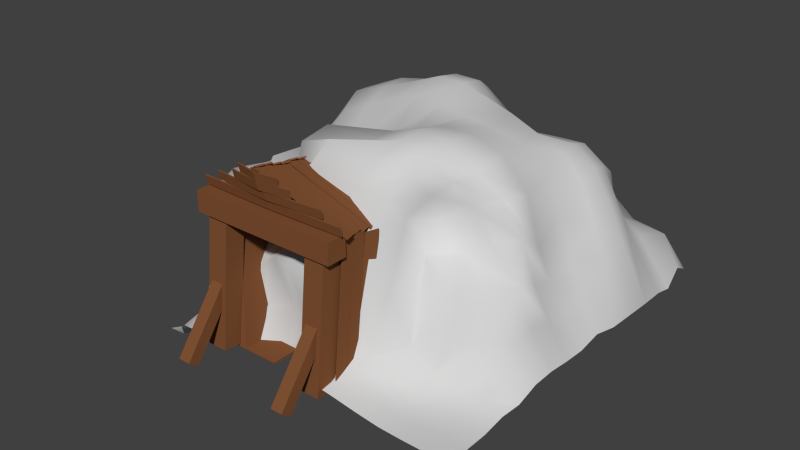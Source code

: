 # Source: untitled.blend  (saved by Blender 2.66.1; exported with 4.5.12 LTS)
import bpy
from mathutils import Matrix  # noqa: F401  (used for matrix-valued properties, if any)

bpy.ops.wm.read_factory_settings(use_empty=True)
scene = bpy.context.scene
scene.name = 'Scene'

# ---- collections
col_collection_1 = bpy.data.collections.new('Collection 1'); scene.collection.children.link(col_collection_1)

# ---- materials (node trees are filled in below, after node groups)
mat_skala_hrt_stone_03_jpg = bpy.data.materials.new('SKALA_hrt_stone_03.jpg')
mat_skala_hrt_stone_03_jpg.alpha_threshold = 0.0
mat_skala_hrt_stone_03_jpg.use_transparent_shadow = False
mat_skala_hrt_stone_03_jpg.diffuse_color = (0.64, 0.64, 0.64, 1.0)
mat_skala_hrt_stone_03_jpg.specular_color = (0.0, 0.0, 0.0)
mat_skala_hrt_stone_03_jpg.roughness = 0.5
mat_skala_hrt_stone_03_jpg.line_color = (0.0, 0.0, 0.0, 1.0)
mat_drevo = bpy.data.materials.new('drevo')
mat_drevo.alpha_threshold = 0.0
mat_drevo.use_transparent_shadow = False
mat_drevo.diffuse_color = (0.2191, 0.0842, 0.0333, 1.0)
mat_drevo.specular_color = (0.0, 0.0, 0.0)
mat_drevo.roughness = 0.5
mat_drevo.line_color = (0.0, 0.0, 0.0, 1.0)
mat_drevo_woodrough0050_1_s_jpg = bpy.data.materials.new('drevo_WoodRough0050_1_S.jpg')
mat_drevo_woodrough0050_1_s_jpg.alpha_threshold = 0.0
mat_drevo_woodrough0050_1_s_jpg.use_transparent_shadow = False
mat_drevo_woodrough0050_1_s_jpg.diffuse_color = (0.2191, 0.0842, 0.0333, 1.0)
mat_drevo_woodrough0050_1_s_jpg.specular_color = (0.0, 0.0, 0.0)
mat_drevo_woodrough0050_1_s_jpg.roughness = 0.5
mat_drevo_woodrough0050_1_s_jpg.line_color = (0.0, 0.0, 0.0, 1.0)

# ---- material node trees

# ---- world
world_world = bpy.data.worlds.new('World'); scene.world = world_world
world_world.color = (0.05088, 0.05088, 0.05088)
world_world.use_sun_shadow = False
world_world.sun_shadow_jitter_overblur = 0.0
world_world.cycles.sampling_method = 'MANUAL'
world_world.cycles.sample_map_resolution = 256

# ---- meshes
me_mesh_007_mesh_123_skala_hrt_stone_03_jpg = bpy.data.meshes.new('Mesh.007_Mesh.123_SKALA_hrt_stone_03.jpg')
me_mesh_007_mesh_123_skala_hrt_stone_03_jpg.from_pydata([(-2.755, 0.08913, -1.275), (-3.755, -1.0, -1.275), (-3.755, 0.7762, -1.275), (-2.755, 1.0, -1.275), (-3.755, -1.0, 0.3347), (-3.755, -1.0, 0.7246), (-3.755, 1.0, 0.5034), (-3.755, 1.0, 0.3347), (-2.755, -1.0, 0.3347), (-2.755, -1.0, 0.7246), (-2.755, 1.691, 0.8593), (-2.755, 1.486, 0.3347), (-2.755, -0.9812, 0.7246), (-3.265, -0.9812, 0.7246), (-3.462, 0.6865, 0.5034), (-3.265, -0.9812, 0.3276), (-3.462, 0.6865, 0.3276), (-2.755, -0.9812, 0.3276), (-2.755, 0.7331, 0.5034), (-2.755, 0.7331, 0.3276), (-3.462, 0.357, -0.3479), (-2.755, 0.4015, -0.3618), (-2.755, -1.235, 0.1493), (-3.265, -1.235, 0.1493), (-3.265, -1.698, -1.433), (-3.462, -0.1064, -1.931), (-2.755, -1.698, -1.433), (-2.755, -0.06194, -1.945), (-3.755, 0.919, -0.8139), (-3.755, -1.0, -0.8139), (-2.755, 1.139, -0.8139), (-0.2974, -1.018, 0.854), (0.03733, -1.018, 0.854), (0.03733, -1.018, 0.5192), (-0.2974, -1.018, 0.5192), (-0.632, -1.016, 0.8546), (-0.6319, -1.016, 0.52), (0.03733, -1.014, 0.1845), (-0.2974, -1.011, 0.1845), (-0.6315, -1.005, 0.1854), (-0.9643, -0.9968, 0.8621), (-0.9637, -0.9919, 0.5287), (-1.291, -0.9271, 0.8887), (-1.289, -0.9083, 0.5587), (-0.9623, -0.976, 0.1929), (-1.287, -0.8808, 0.2197), (0.03733, -0.9611, -0.1503), (-0.2966, -0.9158, -0.1498), (-0.626, -0.8635, -0.1459), (0.03773, -0.9807, -0.4848), (-0.2883, -0.6495, -0.4795), (-0.5779, -0.4219, -0.4471), (-0.9473, -0.7772, -0.1333), (-1.252, -0.5423, -0.09327), (-0.7863, -0.01321, -0.3401), (-1.547, 0.3484, -0.7164), (-1.617, -0.843, 0.919), (-1.612, -0.793, 0.5949), (-1.952, -0.8404, 0.886), (-1.944, -0.6943, 0.5711), (-1.603, -0.6228, 0.2712), (-1.916, -0.163, 0.3235), (-2.289, -0.9446, 0.6912), (-2.275, -0.6126, 0.3668), (-2.615, -1.078, 0.3904), (-2.607, -0.5262, 0.1855), (-2.248, 0.189, 0.3406), (-2.641, 0.3638, 0.5665), (-1.484, 0.1594, 0.04748), (-1.783, 0.6675, 0.1304), (-1.734, 0.8357, -0.5932), (-1.625, 1.267, -0.07156), (-2.166, 0.7828, 0.1121), (-2.561, 0.7569, 0.0858), (-2.041, 1.298, -0.07254), (-2.667, 1.442, 0.1336), (0.04023, -0.8792, -0.8184), (-0.2636, -0.4453, -0.7996), (-0.4502, 0.04525, -0.6875), (0.04452, -0.8648, -1.152), (-0.2383, -0.3723, -1.123), (-0.3661, 0.231, -0.9731), (-1.204, 0.3784, -0.9693), (-1.531, 0.7398, -1.016), (-0.9253, 0.638, -1.068), (-1.19, 0.9986, -1.068), (0.04822, -0.896, -1.486), (-0.2315, -0.4244, -1.464), (-0.3853, 0.07387, -1.351), (0.05116, -0.9088, -1.822), (-0.2303, -0.4555, -1.813), (-0.4399, -0.07453, -1.766), (-0.4673, 0.7097, -1.15), (-0.7118, 1.199, -1.077), (-0.5362, 0.4306, -1.617), (-0.6675, 1.141, -1.513), (-1.428, 1.186, -0.6667), (-1.543, 1.537, -0.3657), (-1.27, 1.337, -0.8642), (-1.516, 1.643, -0.7085), (-1.933, 1.61, -0.3222), (-2.584, 1.744, -0.1918), (-1.864, 1.779, -0.6155), (-2.343, 1.64, -0.6679), (-1.133, 1.459, -1.121), (-1.447, 1.725, -1.016), (-1.073, 1.524, -1.55), (-1.525, 1.666, -1.522), (-1.847, 1.823, -0.9652), (-2.344, 1.643, -1.047), (-2.006, 1.632, -1.55), (-2.477, 1.438, -1.67), (-2.948, -1.096, 0.3026), (-2.947, -0.5374, 0.125), (-3.287, -1.008, 0.4944), (-3.293, -0.5711, 0.2383), (-2.976, 0.2818, 0.427), (-3.308, 0.05901, 0.2636), (-3.637, -0.9618, 0.7439), (-3.645, -0.6508, 0.4335), (-3.981, -0.9787, 0.8491), (-3.986, -0.7901, 0.5279), (-3.67, -0.1367, 0.2739), (-4.018, -0.259, 0.2762), (-2.933, 0.6221, 0.03905), (-3.305, 0.4112, 0.01283), (-3.004, 1.069, -0.06528), (-3.339, 0.7269, -0.2024), (-3.686, 0.2177, 0.007178), (-4.048, 0.2037, -0.003605), (-3.721, 0.4969, -0.2647), (-4.075, 0.4703, -0.3201), (-4.302, -1.002, 0.8459), (-4.275, -0.8834, 0.49), (-4.525, -1.179, 0.7274), (-4.406, -1.215, 0.2759), (-4.339, -0.304, 0.2471), (-4.529, -0.5699, 0.09846), (-4.698, -1.436, 0.5607), (-4.605, -1.498, 0.1309), (-5.007, -1.482, 0.5331), (-4.918, -1.584, 0.1094), (-4.587, -1.169, -0.1876), (-4.908, -1.445, -0.22), (-4.392, 0.2054, -0.02248), (-4.696, 0.07352, -0.06303), (-4.443, 0.5229, -0.3164), (-4.8, 0.4594, -0.3157), (-4.844, -0.3723, -0.2218), (-4.994, -1.337, -0.4173), (-5.006, 0.07357, -0.4174), (-5.159, -1.248, -0.5585), (-3.14, 1.539, -0.2903), (-3.368, 0.9566, -0.4805), (-3.079, 1.649, -0.6851), (-3.436, 1.229, -0.8581), (-3.855, 1.084, -0.474), (-4.094, 0.6162, -0.6685), (-3.815, 1.067, -0.9624), (-4.106, 0.827, -1.026), (-2.813, 1.276, -1.207), (-3.299, 0.9536, -1.374), (-2.913, 1.269, -1.79), (-3.364, 1.145, -1.848), (-3.761, 0.9802, -1.398), (-4.087, 0.8238, -1.42), (-3.742, 1.012, -1.83), (-4.085, 0.8802, -1.803), (-4.46, 0.6499, -0.6547), (-4.817, 0.5803, -0.6436), (-4.436, 0.6588, -1.037), (-4.756, 0.5184, -1.031), (-5.058, 0.2568, -0.7084), (-5.113, -1.118, -0.8146), (-4.888, 0.1247, -1.058), (-5.016, -1.151, -1.101), (-4.409, 0.669, -1.419), (-4.707, 0.4482, -1.414), (-4.403, 0.6857, -1.788), (-4.696, 0.3725, -1.786), (-4.797, -0.02284, -1.406), (-5.029, -1.213, -1.429), (-4.843, -0.1598, -1.778), (-5.147, -0.9858, -1.792), (0.06357, -0.8302, -2.163), (-0.205, -0.3077, -2.175), (-0.4282, 0.1173, -2.192), (0.09809, -0.8856, -2.512), (-0.1408, -0.03986, -2.546), (-0.3675, 0.4439, -2.592), (-0.614, 0.5865, -2.21), (-0.8695, 1.024, -2.243), (-0.6081, 0.8823, -2.648), (-0.9136, 1.188, -2.695), (0.1386, -0.8505, -2.865), (-0.086, 0.1006, -2.914), (-0.3462, 0.5641, -2.952), (0.1656, -0.8316, -3.221), (-0.1926, 0.01448, -3.253), (-0.4344, 0.4787, -3.282), (-0.6258, 0.9664, -2.993), (-0.9582, 1.204, -3.023), (-0.6798, 0.87, -3.316), (-1.01, 1.09, -3.349), (-1.26, 1.371, -2.257), (-1.709, 1.481, -2.229), (-1.307, 1.355, -2.687), (-1.717, 1.535, -2.67), (-2.149, 1.507, -2.253), (-2.556, 1.566, -2.305), (-2.134, 1.652, -2.69), (-2.549, 1.732, -2.741), (-1.39, 1.167, -2.982), (-1.802, 1.218, -2.931), (-1.404, 1.081, -3.332), (-1.811, 1.063, -3.307), (-2.17, 1.455, -3.0), (-2.553, 1.664, -3.118), (-2.211, 1.208, -3.382), (-2.583, 1.4, -3.489), (0.1683, -0.829, -3.573), (-0.3082, -0.118, -3.525), (-0.6007, 0.2507, -3.539), (0.1428, -0.9238, -3.906), (-0.3201, -0.2323, -3.824), (-0.6705, 0.001248, -3.743), (-0.7398, 0.6629, -3.634), (-1.081, 0.8072, -3.655), (-0.8461, 0.2971, -3.838), (-1.145, 0.4406, -3.953), (0.1003, -0.7491, -4.218), (-0.1754, -0.3361, -4.275), (-0.5947, -0.1856, -4.131), (0.06286, -0.9075, -4.525), (-0.2221, -0.8713, -4.572), (-0.5131, -0.8731, -4.614), (-0.8699, -0.02985, -4.108), (-1.171, 0.1222, -4.277), (-0.843, -0.9422, -4.518), (-1.212, -1.011, -4.488), (-1.44, 0.8445, -3.686), (-1.862, 0.6747, -3.715), (-1.534, 0.2697, -3.931), (-1.941, -0.1321, -3.876), (-2.273, 0.3383, -3.667), (-2.63, 0.2193, -3.628), (-2.303, -0.442, -3.841), (-2.64, -0.5962, -3.835), (-1.569, -0.1346, -4.23), (-1.958, -0.453, -4.181), (-1.603, -0.9973, -4.536), (-1.967, -0.8178, -4.507), (-2.306, -0.6793, -4.168), (-2.641, -0.8711, -4.167), (-2.306, -0.9276, -4.502), (-2.641, -0.9949, -4.502), (-2.984, 1.583, -2.34), (-3.403, 1.439, -2.31), (-2.977, 1.728, -2.764), (-3.396, 1.569, -2.719), (-3.802, 1.261, -2.249), (-4.215, 1.086, -2.195), (-3.857, 1.407, -2.666), (-4.356, 1.232, -2.627), (-2.97, 1.661, -3.141), (-3.384, 1.503, -3.097), (-2.983, 1.347, -3.476), (-3.429, 1.209, -3.484), (-3.932, 1.384, -3.133), (-4.467, 1.157, -3.193), (-4.034, 1.13, -3.652), (-4.484, 0.8457, -3.619), (-4.49, 0.7448, -2.159), (-4.694, 0.226, -2.144), (-4.598, 0.7355, -2.551), (-4.673, -0.02473, -2.491), (-4.97, -0.3273, -2.15), (-5.308, -0.8266, -2.157), (-4.986, -0.609, -2.493), (-5.319, -0.9134, -2.494), (-4.619, 0.52, -2.989), (-4.658, -0.2354, -2.829), (-4.493, 0.1755, -3.288), (-4.654, -0.2921, -3.165), (-4.99, -0.7127, -2.828), (-5.319, -0.9807, -2.828), (-5.06, -0.5668, -3.16), (-5.327, -0.939, -3.163), (-2.991, 0.3537, -3.638), (-3.417, 0.4246, -3.716), (-2.975, -0.489, -3.836), (-3.311, -0.2836, -3.837), (-3.866, 0.4079, -3.778), (-4.151, 0.1876, -3.667), (-3.65, -0.1847, -3.842), (-3.988, -0.1505, -3.843), (-2.976, -0.8616, -4.167), (-3.31, -0.6556, -4.168), (-2.976, -1.001, -4.502), (-3.31, -0.9336, -4.502), (-3.645, -0.4453, -4.168), (-3.98, -0.2999, -4.168), (-3.645, -1.032, -4.502), (-3.98, -0.9986, -4.502), (-4.356, -0.07761, -3.532), (-4.651, -0.2577, -3.499), (-4.319, -0.1568, -3.837), (-4.66, -0.2164, -3.836), (-5.037, -0.4369, -3.502), (-5.414, -0.7588, -3.496), (-5.093, -0.2782, -3.856), (-5.468, -0.6045, -3.842), (-4.315, -0.2378, -4.168), (-4.667, -0.263, -4.173), (-4.315, -0.9314, -4.502), (-4.653, -0.9561, -4.503), (-5.07, -0.3557, -4.19), (-5.379, -0.7221, -4.176), (-4.996, -0.9841, -4.506), (-5.32, -0.9083, -4.502), (-3.521, 1.051, -0.5863), (-3.498, 1.043, -0.6775), (-3.502, 1.057, -0.6799), (-3.525, 1.066, -0.5886), (-3.296, 1.121, -0.5372), (-3.301, 1.136, -0.5395), (-3.278, 1.128, -0.6307), (-3.274, 1.113, -0.6284), (-3.66, 1.007, -0.5176), (-3.637, 0.9987, -0.6113), (-3.641, 1.014, -0.6138), (-3.664, 1.022, -0.5201), (-3.158, 1.165, -0.4076), (-3.162, 1.18, -0.41), (-3.139, 1.171, -0.5038), (-3.134, 1.156, -0.5013), (-3.736, 0.9646, -0.4287), (-3.712, 0.9593, -0.5239), (-3.718, 0.9742, -0.5264), (-3.743, 0.9795, -0.4312), (-3.08, 1.273, -0.2772), (-3.087, 1.288, -0.2796), (-3.062, 1.283, -0.3749), (-3.056, 1.268, -0.3724), (-3.867, 0.9182, -0.3462), (-3.842, 0.9128, -0.4433), (-3.849, 0.9285, -0.4459), (-3.874, 0.9339, -0.3488), (-2.949, 1.35, -0.1342), (-2.956, 1.365, -0.1368), (-2.931, 1.36, -0.2339), (-2.924, 1.344, -0.2313), (-3.838, 0.9305, -0.2148), (-3.809, 0.9241, -0.3294), (-3.817, 0.9427, -0.3324), (-3.846, 0.949, -0.2178), (-2.755, 1.44, 0.03549), (-2.763, 1.458, 0.03241), (-2.733, 1.452, -0.08218), (-2.725, 1.433, -0.0791), (-2.797, 1.657, 0.851), (-2.799, 1.654, 0.861), (-2.799, 1.688, 0.8683), (-2.798, 1.69, 0.8584), (-2.691, 1.656, 0.8512), (-2.691, 1.689, 0.8586), (-2.693, 1.687, 0.8685), (-2.693, 1.653, 0.8612), (-2.766, 1.521, 0.822), (-2.766, 1.517, 0.839), (-2.766, 1.641, 0.8668), (-2.766, 1.645, 0.8497), (-3.08, 1.519, 0.7619), (-3.08, 1.644, 0.7896), (-3.08, 1.64, 0.8067), (-3.08, 1.516, 0.7789), (-2.448, 1.519, 0.7792), (-2.449, 1.516, 0.7962), (-2.45, 1.64, 0.8239), (-2.449, 1.644, 0.8069), (-2.764, 1.521, 0.8218), (-2.766, 1.645, 0.8495), (-2.767, 1.641, 0.8665), (-2.765, 1.517, 0.8388), (-2.311, 1.398, 0.7346), (-2.311, 1.394, 0.7516), (-2.311, 1.518, 0.7794), (-2.311, 1.522, 0.7623), (-2.762, 1.399, 0.7946), (-2.762, 1.523, 0.8224), (-2.762, 1.52, 0.8394), (-2.762, 1.395, 0.8117), (-2.767, 1.399, 0.7946), (-2.767, 1.395, 0.8117), (-2.767, 1.52, 0.8394), (-2.767, 1.523, 0.8224), (-3.217, 1.398, 0.7346), (-3.217, 1.522, 0.7623), (-3.217, 1.518, 0.7794), (-3.217, 1.394, 0.7516), (-2.706, 1.271, 0.7432), (-2.706, 1.267, 0.7602), (-2.706, 1.392, 0.788), (-2.706, 1.396, 0.7709), (-3.526, 1.27, 0.6831), (-3.526, 1.394, 0.7108), (-3.526, 1.391, 0.7279), (-3.526, 1.266, 0.7001), (-1.876, 1.27, 0.6831), (-1.876, 1.266, 0.7001), (-1.876, 1.391, 0.7279), (-1.876, 1.394, 0.7108), (-2.696, 1.271, 0.7432), (-2.696, 1.396, 0.7709), (-2.696, 1.392, 0.788), (-2.696, 1.267, 0.7602), (-3.718, 0.9333, -0.5933), (-3.718, 0.9345, -0.4145), (-3.731, 0.9348, -0.4145), (-3.731, 0.9336, -0.5933), (-3.776, -1.041, -0.3852), (-3.789, -1.041, -0.3852), (-3.788, -1.023, -0.2073), (-3.775, -1.023, -0.2073), (-3.746, 0.9393, -0.3779), (-3.746, 0.935, -0.1992), (-3.759, 0.935, -0.1992), (-3.759, 0.9393, -0.3779), (-3.746, -1.042, -0.2298), (-3.759, -1.042, -0.2298), (-3.759, -1.029, -0.05149), (-3.746, -1.029, -0.05149), (-3.746, 0.9407, -0.184), (-3.746, 0.9349, -0.005257), (-3.759, 0.9349, -0.005257), (-3.759, 0.9407, -0.184), (-3.746, -1.042, -0.05361), (-3.759, -1.042, -0.05361), (-3.759, -1.03, 0.1248), (-3.746, -1.03, 0.1248), (-3.809, 0.9657, 0.3825), (-3.696, 0.9841, 0.5192), (-3.705, 0.9841, 0.5274), (-3.819, 0.9657, 0.3908), (-3.677, -1.042, 0.542), (-3.686, -1.042, 0.5503), (-3.573, -1.023, 0.6869), (-3.563, -1.023, 0.6787), (-3.746, 0.9725, 0.1946), (-3.746, 0.9839, 0.373), (-3.759, 0.9839, 0.373), (-3.759, 0.9725, 0.1946), (-3.746, -1.042, 0.3234), (-3.759, -1.042, 0.3234), (-3.759, -1.03, 0.5018), (-3.746, -1.03, 0.5018), (-3.746, 0.9407, 0.005811), (-3.746, 0.9349, 0.1845), (-3.759, 0.9349, 0.1845), (-3.759, 0.9407, 0.005811), (-3.746, -1.041, 0.1358), (-3.759, -1.041, 0.1358), (-3.759, -1.03, 0.3142), (-3.746, -1.03, 0.3142), (-1.685, 0.9338, -0.02119), (-1.74, 0.9351, 0.1491), (-1.752, 0.9351, 0.1452), (-1.697, 0.9338, -0.02512), (-1.749, -1.042, 0.177), (-1.761, -1.042, 0.1731), (-1.815, -1.023, 0.3425), (-1.803, -1.023, 0.3464), (-1.744, 0.9657, 0.1554), (-1.744, 0.9841, 0.3333), (-1.757, 0.9841, 0.3333), (-1.757, 0.9657, 0.1554), (-1.744, -1.042, 0.3631), (-1.757, -1.042, 0.3631), (-1.757, -1.023, 0.5409), (-1.744, -1.023, 0.5409), (-1.744, 0.9657, 0.342), (-1.744, 0.9841, 0.5198), (-1.757, 0.9841, 0.5198), (-1.757, 0.9657, 0.342), (-1.744, -1.042, 0.5496), (-1.757, -1.042, 0.5496), (-1.757, -1.023, 0.7275), (-1.744, -1.023, 0.7275), (-1.759, 0.9415, -0.1749), (-1.733, 0.937, -0.05935), (-1.723, 0.9545, -0.06097), (-1.748, 0.959, -0.1766), (-2.78, 1.542, 0.06794), (-2.769, 1.546, 0.06632), (-2.744, 1.555, 0.1819), (-2.754, 1.538, 0.1835), (-3.818, 0.9634, -0.06694), (-3.787, 0.9613, -0.1815), (-3.798, 0.9785, -0.1846), (-3.828, 0.9807, -0.07003), (-2.741, 1.565, 0.1833), (-2.751, 1.583, 0.1802), (-2.721, 1.58, 0.06563), (-2.711, 1.563, 0.06872), (-3.797, 0.975, 0.07116), (-3.767, 0.9728, -0.04344), (-3.777, 0.99, -0.04652), (-3.807, 0.9922, 0.06807), (-2.741, 1.597, 0.3214), (-2.751, 1.614, 0.3183), (-2.721, 1.612, 0.2037), (-2.711, 1.595, 0.2068), (-1.759, 0.9539, -0.04512), (-1.733, 0.9495, 0.07047), (-1.723, 0.967, 0.06886), (-1.748, 0.9715, -0.04673), (-2.78, 1.574, 0.206), (-2.769, 1.575, 0.2044), (-2.744, 1.587, 0.32), (-2.754, 1.569, 0.3216), (-1.614, 1.132, 0.6627), (-1.614, 1.128, 0.6797), (-1.614, 1.253, 0.7074), (-1.614, 1.257, 0.6904), (-2.694, 1.133, 0.6884), (-2.694, 1.257, 0.7162), (-2.694, 1.253, 0.7332), (-2.694, 1.129, 0.7054), (-2.708, 1.133, 0.6884), (-2.708, 1.129, 0.7054), (-2.708, 1.253, 0.7332), (-2.708, 1.257, 0.7162), (-3.788, 1.132, 0.6627), (-3.788, 1.257, 0.6904), (-3.788, 1.253, 0.7074), (-3.788, 1.128, 0.6797), (-1.759, 0.9611, 0.08436), (-1.733, 0.9566, 0.1999), (-1.723, 0.9741, 0.1983), (-1.748, 0.9786, 0.08274), (-2.78, 1.574, 0.3355), (-2.769, 1.578, 0.3339), (-2.744, 1.587, 0.4495), (-2.754, 1.569, 0.4511), (-3.78, 0.9796, 0.2101), (-3.75, 0.9774, 0.09546), (-3.761, 0.9946, 0.09238), (-3.791, 0.9968, 0.207), (-2.741, 1.597, 0.4509), (-2.751, 1.614, 0.4478), (-2.721, 1.612, 0.3332), (-2.711, 1.595, 0.3363), (-3.781, 0.9765, 0.336), (-3.751, 0.9743, 0.2214), (-3.761, 0.9916, 0.2184), (-3.792, 0.9937, 0.3329), (-2.741, 1.632, 0.5886), (-2.751, 1.649, 0.5855), (-2.721, 1.647, 0.471), (-2.711, 1.63, 0.474), (-1.759, 0.9841, 0.2221), (-1.733, 0.9796, 0.3377), (-1.723, 0.9972, 0.3361), (-1.748, 1.002, 0.2205), (-2.78, 1.609, 0.4733), (-2.769, 1.616, 0.4716), (-2.744, 1.622, 0.5872), (-2.754, 1.605, 0.5888), (-1.719, 1.003, 0.3572), (-1.693, 0.9981, 0.4728), (-1.683, 1.016, 0.4712), (-1.708, 1.02, 0.3556), (-2.78, 1.652, 0.6084), (-2.769, 1.658, 0.6067), (-2.744, 1.665, 0.7223), (-2.754, 1.647, 0.7239), (-3.835, 0.965, 0.4735), (-3.805, 0.9628, 0.3589), (-3.815, 0.9801, 0.3558), (-3.845, 0.9822, 0.4704), (-2.741, 1.674, 0.7237), (-2.751, 1.692, 0.7207), (-2.721, 1.69, 0.6061), (-2.711, 1.672, 0.6091), (-3.742, 1.041, 0.5992), (-3.712, 1.039, 0.4846), (-3.723, 1.056, 0.4815), (-3.753, 1.058, 0.5961), (-2.741, 1.697, 0.8495), (-2.751, 1.714, 0.8464), (-2.721, 1.712, 0.7318), (-2.711, 1.695, 0.7349), (-1.634, 1.064, 0.483), (-1.609, 1.06, 0.5985), (-1.598, 1.077, 0.5969), (-1.624, 1.082, 0.4813), (-2.78, 1.674, 0.7341), (-2.769, 1.68, 0.7325), (-2.744, 1.687, 0.8481), (-2.754, 1.67, 0.8497), (-1.839, -0.1143, 0.7266), (-1.839, -0.008466, 0.869), (-2.016, -0.008466, 0.869), (-2.016, -0.1143, 0.7266), (-1.839, -0.9797, 1.37), (-2.016, -0.9797, 1.37), (-2.016, -0.8738, 1.512), (-1.839, -0.8738, 1.512), (-3.421, -0.1143, 0.7266), (-3.421, -0.008466, 0.869), (-3.599, -0.008466, 0.869), (-3.599, -0.1143, 0.7266), (-3.421, -0.9797, 1.37), (-3.599, -0.9797, 1.37), (-3.599, -0.8738, 1.512), (-3.421, -0.8738, 1.512), (-1.668, 0.8165, 0.5638), (-1.668, 0.8165, 0.8537), (-1.668, 1.106, 0.8537), (-1.668, 1.106, 0.5638), (-3.787, 0.8165, 0.5638), (-3.787, 1.106, 0.5638), (-3.787, 1.106, 0.8537), (-3.787, 0.8165, 0.8537), (-1.784, 0.7926, 0.514), (-1.784, 0.8224, 0.8023), (-2.074, 0.8224, 0.8023), (-2.074, 0.7926, 0.514), (-1.784, -0.9591, 0.6951), (-2.074, -0.9591, 0.6951), (-2.074, -0.9293, 0.9835), (-1.784, -0.9293, 0.9835), (-3.365, 0.7926, 0.514), (-3.365, 0.8224, 0.8023), (-3.655, 0.8224, 0.8023), (-3.655, 0.7926, 0.514), (-3.365, -0.9591, 0.6951), (-3.655, -0.9591, 0.6951), (-3.655, -0.9293, 0.9835), (-3.365, -0.9293, 0.9835)], [], [(0, 1, 2, 3), (4, 5, 6, 7), (5, 4, 8, 9), (7, 6, 10, 11), (5, 9, 12, 13), (6, 5, 13, 14), (14, 13, 15, 16), (13, 12, 17, 15), (18, 14, 16, 19), (19, 16, 20, 21), (15, 17, 22, 23), (16, 15, 23, 20), (20, 23, 24, 25), (23, 22, 26, 24), (21, 20, 25, 27), (24, 26, 27, 25), (7, 28, 29, 4), (28, 2, 1, 29), (2, 28, 30, 3), (28, 7, 11, 30), (6, 14, 18, 10), (31, 32, 33, 34), (35, 31, 34, 36), (34, 33, 37, 38), (36, 34, 38, 39), (40, 35, 36, 41), (42, 40, 41, 43), (41, 36, 39, 44), (43, 41, 44, 45), (38, 37, 46, 47), (39, 38, 47, 48), (47, 46, 49, 50), (48, 47, 50, 51), (44, 39, 48, 52), (45, 44, 52, 53), (52, 48, 51, 54), (53, 52, 54, 55), (56, 42, 43, 57), (58, 56, 57, 59), (57, 43, 45, 60), (59, 57, 60, 61), (62, 58, 59, 63), (64, 62, 63, 65), (63, 59, 61, 66), (65, 63, 66, 67), (60, 45, 53, 68), (61, 60, 68, 69), (68, 53, 55, 70), (69, 68, 70, 71), (66, 61, 69, 72), (67, 66, 72, 73), (72, 69, 71, 74), (73, 72, 74, 75), (50, 49, 76, 77), (51, 50, 77, 78), (77, 76, 79, 80), (78, 77, 80, 81), (54, 51, 78, 82), (55, 54, 82, 83), (82, 78, 81, 84), (83, 82, 84, 85), (80, 79, 86, 87), (81, 80, 87, 88), (87, 86, 89, 90), (88, 87, 90, 91), (84, 81, 88, 92), (85, 84, 92, 93), (92, 88, 91, 94), (93, 92, 94, 95), (70, 55, 83, 96), (71, 70, 96, 97), (96, 83, 85, 98), (97, 96, 98, 99), (74, 71, 97, 100), (75, 74, 100, 101), (100, 97, 99, 102), (101, 100, 102, 103), (98, 85, 93, 104), (99, 98, 104, 105), (104, 93, 95, 106), (105, 104, 106, 107), (102, 99, 105, 108), (103, 102, 108, 109), (108, 105, 107, 110), (109, 108, 110, 111), (112, 64, 65, 113), (114, 112, 113, 115), (113, 65, 67, 116), (115, 113, 116, 117), (118, 114, 115, 119), (120, 118, 119, 121), (119, 115, 117, 122), (121, 119, 122, 123), (116, 67, 73, 124), (117, 116, 124, 125), (124, 73, 75, 126), (125, 124, 126, 127), (122, 117, 125, 128), (123, 122, 128, 129), (128, 125, 127, 130), (129, 128, 130, 131), (132, 120, 121, 133), (134, 132, 133, 135), (133, 121, 123, 136), (135, 133, 136, 137), (138, 134, 135, 139), (140, 138, 139, 141), (139, 135, 137, 142), (141, 139, 142, 143), (136, 123, 129, 144), (137, 136, 144, 145), (144, 129, 131, 146), (145, 144, 146, 147), (142, 137, 145, 148), (143, 142, 148, 149), (148, 145, 147, 150), (149, 148, 150, 151), (126, 75, 101, 152), (127, 126, 152, 153), (152, 101, 103, 154), (153, 152, 154, 155), (130, 127, 153, 156), (131, 130, 156, 157), (156, 153, 155, 158), (157, 156, 158, 159), (154, 103, 109, 160), (155, 154, 160, 161), (160, 109, 111, 162), (161, 160, 162, 163), (158, 155, 161, 164), (159, 158, 164, 165), (164, 161, 163, 166), (165, 164, 166, 167), (146, 131, 157, 168), (147, 146, 168, 169), (168, 157, 159, 170), (169, 168, 170, 171), (150, 147, 169, 172), (151, 150, 172, 173), (172, 169, 171, 174), (173, 172, 174, 175), (170, 159, 165, 176), (171, 170, 176, 177), (176, 165, 167, 178), (177, 176, 178, 179), (174, 171, 177, 180), (175, 174, 180, 181), (180, 177, 179, 182), (181, 180, 182, 183), (90, 89, 184, 185), (91, 90, 185, 186), (185, 184, 187, 188), (186, 185, 188, 189), (94, 91, 186, 190), (95, 94, 190, 191), (190, 186, 189, 192), (191, 190, 192, 193), (188, 187, 194, 195), (189, 188, 195, 196), (195, 194, 197, 198), (196, 195, 198, 199), (192, 189, 196, 200), (193, 192, 200, 201), (200, 196, 199, 202), (201, 200, 202, 203), (106, 95, 191, 204), (107, 106, 204, 205), (204, 191, 193, 206), (205, 204, 206, 207), (110, 107, 205, 208), (111, 110, 208, 209), (208, 205, 207, 210), (209, 208, 210, 211), (206, 193, 201, 212), (207, 206, 212, 213), (212, 201, 203, 214), (213, 212, 214, 215), (210, 207, 213, 216), (211, 210, 216, 217), (216, 213, 215, 218), (217, 216, 218, 219), (198, 197, 220, 221), (199, 198, 221, 222), (221, 220, 223, 224), (222, 221, 224, 225), (202, 199, 222, 226), (203, 202, 226, 227), (226, 222, 225, 228), (227, 226, 228, 229), (224, 223, 230, 231), (225, 224, 231, 232), (231, 230, 233, 234), (232, 231, 234, 235), (228, 225, 232, 236), (229, 228, 236, 237), (236, 232, 235, 238), (237, 236, 238, 239), (214, 203, 227, 240), (215, 214, 240, 241), (240, 227, 229, 242), (241, 240, 242, 243), (218, 215, 241, 244), (219, 218, 244, 245), (244, 241, 243, 246), (245, 244, 246, 247), (242, 229, 237, 248), (243, 242, 248, 249), (248, 237, 239, 250), (249, 248, 250, 251), (246, 243, 249, 252), (247, 246, 252, 253), (252, 249, 251, 254), (253, 252, 254, 255), (162, 111, 209, 256), (163, 162, 256, 257), (256, 209, 211, 258), (257, 256, 258, 259), (166, 163, 257, 260), (167, 166, 260, 261), (260, 257, 259, 262), (261, 260, 262, 263), (258, 211, 217, 264), (259, 258, 264, 265), (264, 217, 219, 266), (265, 264, 266, 267), (262, 259, 265, 268), (263, 262, 268, 269), (268, 265, 267, 270), (269, 268, 270, 271), (178, 167, 261, 272), (179, 178, 272, 273), (272, 261, 263, 274), (273, 272, 274, 275), (182, 179, 273, 276), (183, 182, 276, 277), (276, 273, 275, 278), (277, 276, 278, 279), (274, 263, 269, 280), (275, 274, 280, 281), (280, 269, 271, 282), (281, 280, 282, 283), (278, 275, 281, 284), (279, 278, 284, 285), (284, 281, 283, 286), (285, 284, 286, 287), (266, 219, 245, 288), (267, 266, 288, 289), (288, 245, 247, 290), (289, 288, 290, 291), (270, 267, 289, 292), (271, 270, 292, 293), (292, 289, 291, 294), (293, 292, 294, 295), (290, 247, 253, 296), (291, 290, 296, 297), (296, 253, 255, 298), (297, 296, 298, 299), (294, 291, 297, 300), (295, 294, 300, 301), (300, 297, 299, 302), (301, 300, 302, 303), (282, 271, 293, 304), (283, 282, 304, 305), (304, 293, 295, 306), (305, 304, 306, 307), (286, 283, 305, 308), (287, 286, 308, 309), (308, 305, 307, 310), (309, 308, 310, 311), (306, 295, 301, 312), (307, 306, 312, 313), (312, 301, 303, 314), (313, 312, 314, 315), (310, 307, 313, 316), (311, 310, 316, 317), (316, 313, 315, 318), (317, 316, 318, 319), (320, 321, 322, 323), (324, 325, 326, 327), (320, 324, 327, 321), (321, 327, 326, 322), (322, 326, 325, 323), (324, 320, 323, 325), (328, 329, 330, 331), (332, 333, 334, 335), (328, 332, 335, 329), (329, 335, 334, 330), (330, 334, 333, 331), (332, 328, 331, 333), (336, 337, 338, 339), (340, 341, 342, 343), (336, 340, 343, 337), (337, 343, 342, 338), (338, 342, 341, 339), (340, 336, 339, 341), (344, 345, 346, 347), (348, 349, 350, 351), (344, 348, 351, 345), (345, 351, 350, 346), (346, 350, 349, 347), (348, 344, 347, 349), (352, 353, 354, 355), (356, 357, 358, 359), (352, 356, 359, 353), (353, 359, 358, 354), (354, 358, 357, 355), (356, 352, 355, 357), (360, 361, 362, 363), (364, 365, 366, 367), (360, 364, 367, 361), (361, 367, 366, 362), (362, 366, 365, 363), (364, 360, 363, 365), (368, 369, 370, 371), (372, 373, 374, 375), (368, 372, 375, 369), (369, 375, 374, 370), (370, 374, 373, 371), (372, 368, 371, 373), (376, 377, 378, 379), (380, 381, 382, 383), (376, 380, 383, 377), (377, 383, 382, 378), (378, 382, 381, 379), (380, 376, 379, 381), (384, 385, 386, 387), (388, 389, 390, 391), (384, 388, 391, 385), (385, 391, 390, 386), (386, 390, 389, 387), (388, 384, 387, 389), (392, 393, 394, 395), (396, 397, 398, 399), (392, 396, 399, 393), (393, 399, 398, 394), (394, 398, 397, 395), (396, 392, 395, 397), (400, 401, 402, 403), (404, 405, 406, 407), (400, 404, 407, 401), (401, 407, 406, 402), (402, 406, 405, 403), (404, 400, 403, 405), (408, 409, 410, 411), (412, 413, 414, 415), (408, 412, 415, 409), (409, 415, 414, 410), (410, 414, 413, 411), (412, 408, 411, 413), (416, 417, 418, 419), (420, 421, 422, 423), (416, 420, 423, 417), (417, 423, 422, 418), (418, 422, 421, 419), (420, 416, 419, 421), (424, 425, 426, 427), (428, 429, 430, 431), (424, 428, 431, 425), (425, 431, 430, 426), (426, 430, 429, 427), (428, 424, 427, 429), (432, 433, 434, 435), (436, 437, 438, 439), (432, 436, 439, 433), (433, 439, 438, 434), (434, 438, 437, 435), (436, 432, 435, 437), (440, 441, 442, 443), (444, 445, 446, 447), (440, 444, 447, 441), (441, 447, 446, 442), (442, 446, 445, 443), (444, 440, 443, 445), (448, 449, 450, 451), (452, 453, 454, 455), (448, 452, 455, 449), (449, 455, 454, 450), (450, 454, 453, 451), (452, 448, 451, 453), (456, 457, 458, 459), (460, 461, 462, 463), (456, 460, 463, 457), (457, 463, 462, 458), (458, 462, 461, 459), (460, 456, 459, 461), (464, 465, 466, 467), (468, 469, 470, 471), (464, 468, 471, 465), (465, 471, 470, 466), (466, 470, 469, 467), (468, 464, 467, 469), (472, 473, 474, 475), (476, 477, 478, 479), (472, 476, 479, 473), (473, 479, 478, 474), (474, 478, 477, 475), (476, 472, 475, 477), (480, 481, 482, 483), (484, 485, 486, 487), (480, 484, 487, 481), (481, 487, 486, 482), (482, 486, 485, 483), (484, 480, 483, 485), (488, 489, 490, 491), (492, 493, 494, 495), (488, 492, 495, 489), (489, 495, 494, 490), (490, 494, 493, 491), (492, 488, 491, 493), (496, 497, 498, 499), (500, 501, 502, 503), (496, 500, 503, 497), (497, 503, 502, 498), (498, 502, 501, 499), (500, 496, 499, 501), (504, 505, 506, 507), (508, 509, 510, 511), (504, 508, 511, 505), (505, 511, 510, 506), (506, 510, 509, 507), (508, 504, 507, 509), (512, 513, 514, 515), (516, 517, 518, 519), (512, 516, 519, 513), (513, 519, 518, 514), (514, 518, 517, 515), (516, 512, 515, 517), (520, 521, 522, 523), (524, 525, 526, 527), (520, 524, 527, 521), (521, 527, 526, 522), (522, 526, 525, 523), (524, 520, 523, 525), (528, 529, 530, 531), (532, 533, 534, 535), (528, 532, 535, 529), (529, 535, 534, 530), (530, 534, 533, 531), (532, 528, 531, 533), (536, 537, 538, 539), (540, 541, 542, 543), (536, 540, 543, 537), (537, 543, 542, 538), (538, 542, 541, 539), (540, 536, 539, 541), (544, 545, 546, 547), (548, 549, 550, 551), (544, 548, 551, 545), (545, 551, 550, 546), (546, 550, 549, 547), (548, 544, 547, 549), (552, 553, 554, 555), (556, 557, 558, 559), (552, 556, 559, 553), (553, 559, 558, 554), (554, 558, 557, 555), (556, 552, 555, 557), (560, 561, 562, 563), (564, 565, 566, 567), (560, 564, 567, 561), (561, 567, 566, 562), (562, 566, 565, 563), (564, 560, 563, 565), (568, 569, 570, 571), (572, 573, 574, 575), (568, 572, 575, 569), (569, 575, 574, 570), (570, 574, 573, 571), (572, 568, 571, 573), (576, 577, 578, 579), (580, 581, 582, 583), (576, 580, 583, 577), (577, 583, 582, 578), (578, 582, 581, 579), (580, 576, 579, 581), (584, 585, 586, 587), (588, 589, 590, 591), (584, 588, 591, 585), (585, 591, 590, 586), (586, 590, 589, 587), (588, 584, 587, 589), (592, 593, 594, 595), (596, 597, 598, 599), (592, 596, 599, 593), (593, 599, 598, 594), (594, 598, 597, 595), (596, 592, 595, 597), (600, 601, 602, 603), (604, 605, 606, 607), (600, 604, 607, 601), (601, 607, 606, 602), (602, 606, 605, 603), (604, 600, 603, 605), (608, 609, 610, 611), (612, 613, 614, 615), (608, 612, 615, 609), (609, 615, 614, 610), (610, 614, 613, 611), (612, 608, 611, 613), (616, 617, 618, 619), (620, 621, 622, 623), (616, 620, 623, 617), (617, 623, 622, 618), (618, 622, 621, 619), (620, 616, 619, 621), (624, 625, 626, 627), (628, 629, 630, 631), (624, 628, 631, 625), (625, 631, 630, 626), (626, 630, 629, 627), (628, 624, 627, 629), (632, 633, 634, 635), (636, 637, 638, 639), (632, 636, 639, 633), (633, 639, 638, 634), (634, 638, 637, 635), (636, 632, 635, 637)])
me_mesh_007_mesh_123_skala_hrt_stone_03_jpg.polygons.foreach_set('use_smooth', [0, 0, 0, 0, 0, 0, 0, 0, 0, 0, 0, 0, 0, 0, 0, 0, 0, 0, 0, 0, 0, 1, 1, 1, 1, 1, 1, 1, 1, 1, 1, 1, 1, 1, 1, 1, 1, 1, 1, 1, 1, 1, 1, 1, 1, 1, 1, 1, 1, 1, 1, 1, 1, 1, 1, 1, 1, 1, 1, 1, 1, 1, 1, 1, 1, 1, 1, 1, 1, 1, 1, 1, 1, 1, 1, 1, 1, 1, 1, 1, 1, 1, 1, 1, 1, 1, 1, 1, 1, 1, 1, 1, 1, 1, 1, 1, 1, 1, 1, 1, 1, 1, 1, 1, 1, 1, 1, 1, 1, 1, 1, 1, 1, 1, 1, 1, 1, 1, 1, 1, 1, 1, 1, 1, 1, 1, 1, 1, 1, 1, 1, 1, 1, 1, 1, 1, 1, 1, 1, 1, 1, 1, 1, 1, 1, 1, 1, 1, 1, 1, 1, 1, 1, 1, 1, 1, 1, 1, 1, 1, 1, 1, 1, 1, 1, 1, 1, 1, 1, 1, 1, 1, 1, 1, 1, 1, 1, 1, 1, 1, 1, 1, 1, 1, 1, 1, 1, 1, 1, 1, 1, 1, 1, 1, 1, 1, 1, 1, 1, 1, 1, 1, 1, 1, 1, 1, 1, 1, 1, 1, 1, 1, 1, 1, 1, 1, 1, 1, 1, 1, 1, 1, 1, 1, 1, 1, 1, 1, 1, 1, 1, 1, 1, 1, 1, 1, 1, 1, 1, 1, 1, 1, 1, 1, 1, 1, 1, 1, 1, 1, 1, 1, 1, 1, 1, 1, 1, 1, 1, 1, 1, 1, 1, 1, 1, 1, 1, 1, 1, 1, 1, 1, 1, 1, 1, 1, 1, 0, 0, 0, 0, 0, 0, 0, 0, 0, 0, 0, 0, 0, 0, 0, 0, 0, 0, 0, 0, 0, 0, 0, 0, 0, 0, 0, 0, 0, 0, 0, 0, 0, 0, 0, 0, 0, 0, 0, 0, 0, 0, 0, 0, 0, 0, 0, 0, 0, 0, 0, 0, 0, 0, 0, 0, 0, 0, 0, 0, 0, 0, 0, 0, 0, 0, 0, 0, 0, 0, 0, 0, 0, 0, 0, 0, 0, 0, 0, 0, 0, 0, 0, 0, 0, 0, 0, 0, 0, 0, 0, 0, 0, 0, 0, 0, 0, 0, 0, 0, 0, 0, 0, 0, 0, 0, 0, 0, 0, 0, 0, 0, 0, 0, 0, 0, 0, 0, 0, 0, 0, 0, 0, 0, 0, 0, 0, 0, 0, 0, 0, 0, 0, 0, 0, 0, 0, 0, 0, 0, 0, 0, 0, 0, 0, 0, 0, 0, 0, 0, 0, 0, 0, 0, 0, 0, 0, 0, 0, 0, 0, 0, 0, 0, 0, 0, 0, 0, 0, 0, 0, 0, 0, 0, 0, 0, 0, 0, 0, 0, 0, 0, 0, 0, 0, 0, 0, 0, 0, 0, 0, 0, 0, 0, 0, 0, 0, 0, 0, 0, 0, 0, 0, 0, 0, 0, 0, 0, 0, 0, 0, 0, 0, 0, 0, 0, 0, 0, 0, 0, 0, 0, 0, 0, 0, 0, 0, 0, 0, 0, 0, 0, 0, 0, 0, 0, 0, 0, 0, 0])
me_mesh_007_mesh_123_skala_hrt_stone_03_jpg.polygons.foreach_set('material_index', [1, 1, 1, 1, 1, 1, 1, 1, 1, 1, 1, 1, 1, 1, 1, 1, 1, 1, 1, 1, 1, 0, 0, 0, 0, 0, 0, 0, 0, 0, 0, 0, 0, 0, 0, 0, 0, 0, 0, 0, 0, 0, 0, 0, 0, 0, 0, 0, 0, 0, 0, 0, 0, 0, 0, 0, 0, 0, 0, 0, 0, 0, 0, 0, 0, 0, 0, 0, 0, 0, 0, 0, 0, 0, 0, 0, 0, 0, 0, 0, 0, 0, 0, 0, 0, 0, 0, 0, 0, 0, 0, 0, 0, 0, 0, 0, 0, 0, 0, 0, 0, 0, 0, 0, 0, 0, 0, 0, 0, 0, 0, 0, 0, 0, 0, 0, 0, 0, 0, 0, 0, 0, 0, 0, 0, 0, 0, 0, 0, 0, 0, 0, 0, 0, 0, 0, 0, 0, 0, 0, 0, 0, 0, 0, 0, 0, 0, 0, 0, 0, 0, 0, 0, 0, 0, 0, 0, 0, 0, 0, 0, 0, 0, 0, 0, 0, 0, 0, 0, 0, 0, 0, 0, 0, 0, 0, 0, 0, 0, 0, 0, 0, 0, 0, 0, 0, 0, 0, 0, 0, 0, 0, 0, 0, 0, 0, 0, 0, 0, 0, 0, 0, 0, 0, 0, 0, 0, 0, 0, 0, 0, 0, 0, 0, 0, 0, 0, 0, 0, 0, 0, 0, 0, 0, 0, 0, 0, 0, 0, 0, 0, 0, 0, 0, 0, 0, 0, 0, 0, 0, 0, 0, 0, 0, 0, 0, 0, 0, 0, 0, 0, 0, 0, 0, 0, 0, 0, 0, 0, 0, 0, 0, 0, 0, 0, 0, 0, 0, 0, 0, 0, 0, 0, 0, 0, 0, 0, 2, 2, 2, 2, 2, 2, 2, 2, 2, 2, 2, 2, 2, 2, 2, 2, 2, 2, 2, 2, 2, 2, 2, 2, 2, 2, 2, 2, 2, 2, 2, 2, 2, 2, 2, 2, 2, 2, 2, 2, 2, 2, 2, 2, 2, 2, 2, 2, 2, 2, 2, 2, 2, 2, 2, 2, 2, 2, 2, 2, 2, 2, 2, 2, 2, 2, 2, 2, 2, 2, 2, 2, 2, 2, 2, 2, 2, 2, 2, 2, 2, 2, 2, 2, 2, 2, 2, 2, 2, 2, 2, 2, 2, 2, 2, 2, 2, 2, 2, 2, 2, 2, 2, 2, 2, 2, 2, 2, 2, 2, 2, 2, 2, 2, 2, 2, 2, 2, 2, 2, 2, 2, 2, 2, 2, 2, 2, 2, 2, 2, 2, 2, 2, 2, 2, 2, 2, 2, 2, 2, 2, 2, 2, 2, 2, 2, 2, 2, 2, 2, 2, 2, 2, 2, 2, 2, 2, 2, 2, 2, 2, 2, 2, 2, 2, 2, 2, 2, 2, 2, 2, 2, 2, 2, 2, 2, 2, 2, 2, 2, 2, 2, 2, 2, 2, 2, 2, 2, 2, 2, 2, 2, 2, 2, 2, 2, 2, 2, 2, 2, 2, 2, 2, 2, 2, 2, 2, 2, 2, 2, 2, 2, 2, 2, 2, 2, 2, 2, 2, 2, 2, 2, 2, 2, 2, 2, 2, 2, 2, 2, 2, 2, 2, 2, 2, 2, 2, 2, 2, 2])
_k = set([(31, 32), (31, 35), (32, 33), (33, 37), (35, 40), (37, 46), (40, 42), (42, 56), (46, 49), (49, 76), (56, 58), (58, 62), (62, 64), (64, 112), (76, 79), (79, 86), (86, 89), (89, 184), (112, 114), (114, 118), (118, 120), (120, 132), (132, 134), (134, 138), (138, 140), (140, 141), (141, 143), (143, 149), (149, 151), (151, 173), (173, 175), (175, 181), (181, 183), (183, 277), (184, 187), (187, 194), (194, 197), (197, 220), (220, 223), (223, 230), (230, 233), (233, 234), (234, 235), (235, 238), (238, 239), (239, 250), (250, 251), (251, 254), (254, 255), (255, 298), (277, 279), (279, 285), (285, 287), (287, 309), (298, 299), (299, 302), (302, 303), (303, 314), (309, 311), (311, 317), (314, 315), (315, 318), (317, 319), (318, 319)])
me_mesh_007_mesh_123_skala_hrt_stone_03_jpg.attributes.new('sharp_edge', 'BOOLEAN', 'EDGE').data.foreach_set('value', [ (min(e.vertices), max(e.vertices)) in _k for e in me_mesh_007_mesh_123_skala_hrt_stone_03_jpg.edges])
_uv = me_mesh_007_mesh_123_skala_hrt_stone_03_jpg.uv_layers.new(name='UVMap')
_uv.uv.foreach_set('vector', [0.0, 0.0, 1.0, 0.0, 1.0, 1.0, 0.0, 1.0, 0.0, 0.0, 1.0, 0.0, 1.0, 1.0, 0.0, 1.0, 0.0, 0.0, 1.0, 0.0, 1.0, 1.0, 0.0, 1.0, 0.0, 0.0, 1.0, 0.0, 1.0, 1.0, 0.0, 1.0, 0.0, 0.0, 1.0, 0.0, 1.0, 1.0, 0.0, 1.0, 0.0, 0.0, 1.0, 0.0, 1.0, 1.0, 0.0, 1.0, 0.0, 0.0, 1.0, 0.0, 1.0, 1.0, 0.0, 1.0, 0.0, 0.0, 1.0, 0.0, 1.0, 1.0, 0.0, 1.0, 0.0, 0.0, 1.0, 0.0, 1.0, 1.0, 0.0, 1.0, 0.0, 0.0, 1.0, 0.0, 1.0, 1.0, 0.0, 1.0, 0.0, 0.0, 1.0, 0.0, 1.0, 1.0, 0.0, 1.0, 0.0, 0.0, 1.0, 0.0, 1.0, 1.0, 0.0, 1.0, 0.0, 0.0, 1.0, 0.0, 1.0, 1.0, 0.0, 1.0, 0.0, 0.0, 1.0, 0.0, 1.0, 1.0, 0.0, 1.0, 0.0, 0.0, 1.0, 0.0, 1.0, 1.0, 0.0, 1.0, 0.0, 0.0, 1.0, 0.0, 1.0, 1.0, 0.0, 1.0, 0.0, 0.0, 1.0, 0.0, 1.0, 1.0, 0.0, 1.0, 0.0, 0.0, 1.0, 0.0, 1.0, 1.0, 0.0, 1.0, 0.0, 0.0, 1.0, 0.0, 1.0, 1.0, 0.0, 1.0, 0.0, 0.0, 1.0, 0.0, 1.0, 1.0, 0.0, 1.0, 0.0, 0.0, 1.0, 0.0, 1.0, 1.0, 0.0, 1.0, 0.0, 0.0, 1.0, 0.0, 1.0, 1.0, 0.0, 1.0, 0.0, 0.0, 1.0, 0.0, 1.0, 1.0, 0.0, 1.0, 0.0, 0.0, 1.0, 0.0, 1.0, 1.0, 0.0, 1.0, 0.0, 0.0, 1.0, 0.0, 1.0, 1.0, 0.0, 1.0, 0.0, 0.0, 1.0, 0.0, 1.0, 1.0, 0.0, 1.0, 0.0, 0.0, 1.0, 0.0, 1.0, 1.0, 0.0, 1.0, 0.0, 0.0, 1.0, 0.0, 1.0, 1.0, 0.0, 1.0, 0.0, 0.0, 1.0, 0.0, 1.0, 1.0, 0.0, 1.0, 0.0, 0.0, 1.0, 0.0, 1.0, 1.0, 0.0, 1.0, 0.0, 0.0, 1.0, 0.0, 1.0, 1.0, 0.0, 1.0, 0.0, 0.0, 1.0, 0.0, 1.0, 1.0, 0.0, 1.0, 0.0, 0.0, 1.0, 0.0, 1.0, 1.0, 0.0, 1.0, 0.0, 0.0, 1.0, 0.0, 1.0, 1.0, 0.0, 1.0, 0.0, 0.0, 1.0, 0.0, 1.0, 1.0, 0.0, 1.0, 0.0, 0.0, 1.0, 0.0, 1.0, 1.0, 0.0, 1.0, 0.0, 0.0, 1.0, 0.0, 1.0, 1.0, 0.0, 1.0, 0.0, 0.0, 1.0, 0.0, 1.0, 1.0, 0.0, 1.0, 0.0, 0.0, 1.0, 0.0, 1.0, 1.0, 0.0, 1.0, 0.0, 0.0, 1.0, 0.0, 1.0, 1.0, 0.0, 1.0, 0.0, 0.0, 1.0, 0.0, 1.0, 1.0, 0.0, 1.0, 0.0, 0.0, 1.0, 0.0, 1.0, 1.0, 0.0, 1.0, 0.0, 0.0, 1.0, 0.0, 1.0, 1.0, 0.0, 1.0, 0.0, 0.0, 1.0, 0.0, 1.0, 1.0, 0.0, 1.0, 0.0, 0.0, 1.0, 0.0, 1.0, 1.0, 0.0, 1.0, 0.0, 0.0, 1.0, 0.0, 1.0, 1.0, 0.0, 1.0, 0.0, 0.0, 1.0, 0.0, 1.0, 1.0, 0.0, 1.0, 0.0, 0.0, 1.0, 0.0, 1.0, 1.0, 0.0, 1.0, 0.0, 0.0, 1.0, 0.0, 1.0, 1.0, 0.0, 1.0, 0.0, 0.0, 1.0, 0.0, 1.0, 1.0, 0.0, 1.0, 0.0, 0.0, 1.0, 0.0, 1.0, 1.0, 0.0, 1.0, 0.0, 0.0, 1.0, 0.0, 1.0, 1.0, 0.0, 1.0, 0.0, 0.0, 1.0, 0.0, 1.0, 1.0, 0.0, 1.0, 0.0, 0.0, 1.0, 0.0, 1.0, 1.0, 0.0, 1.0, 0.0, 0.0, 1.0, 0.0, 1.0, 1.0, 0.0, 1.0, 0.0, 0.0, 1.0, 0.0, 1.0, 1.0, 0.0, 1.0, 0.0, 0.0, 1.0, 0.0, 1.0, 1.0, 0.0, 1.0, 0.0, 0.0, 1.0, 0.0, 1.0, 1.0, 0.0, 1.0, 0.0, 0.0, 1.0, 0.0, 1.0, 1.0, 0.0, 1.0, 0.0, 0.0, 1.0, 0.0, 1.0, 1.0, 0.0, 1.0, 0.0, 0.0, 1.0, 0.0, 1.0, 1.0, 0.0, 1.0, 0.0, 0.0, 1.0, 0.0, 1.0, 1.0, 0.0, 1.0, 0.0, 0.0, 1.0, 0.0, 1.0, 1.0, 0.0, 1.0, 0.0, 0.0, 1.0, 0.0, 1.0, 1.0, 0.0, 1.0, 0.0, 0.0, 1.0, 0.0, 1.0, 1.0, 0.0, 1.0, 0.0, 0.0, 1.0, 0.0, 1.0, 1.0, 0.0, 1.0, 0.0, 0.0, 1.0, 0.0, 1.0, 1.0, 0.0, 1.0, 0.0, 0.0, 1.0, 0.0, 1.0, 1.0, 0.0, 1.0, 0.0, 0.0, 1.0, 0.0, 1.0, 1.0, 0.0, 1.0, 0.0, 0.0, 1.0, 0.0, 1.0, 1.0, 0.0, 1.0, 0.0, 0.0, 1.0, 0.0, 1.0, 1.0, 0.0, 1.0, 0.0, 0.0, 1.0, 0.0, 1.0, 1.0, 0.0, 1.0, 0.0, 0.0, 1.0, 0.0, 1.0, 1.0, 0.0, 1.0, 0.0, 0.0, 1.0, 0.0, 1.0, 1.0, 0.0, 1.0, 0.0, 0.0, 1.0, 0.0, 1.0, 1.0, 0.0, 1.0, 0.0, 0.0, 1.0, 0.0, 1.0, 1.0, 0.0, 1.0, 0.0, 0.0, 1.0, 0.0, 1.0, 1.0, 0.0, 1.0, 0.0, 0.0, 1.0, 0.0, 1.0, 1.0, 0.0, 1.0, 0.0, 0.0, 1.0, 0.0, 1.0, 1.0, 0.0, 1.0, 0.0, 0.0, 1.0, 0.0, 1.0, 1.0, 0.0, 1.0, 0.0, 0.0, 1.0, 0.0, 1.0, 1.0, 0.0, 1.0, 0.0, 0.0, 1.0, 0.0, 1.0, 1.0, 0.0, 1.0, 0.0, 0.0, 1.0, 0.0, 1.0, 1.0, 0.0, 1.0, 0.0, 0.0, 1.0, 0.0, 1.0, 1.0, 0.0, 1.0, 0.0, 0.0, 1.0, 0.0, 1.0, 1.0, 0.0, 1.0, 0.0, 0.0, 1.0, 0.0, 1.0, 1.0, 0.0, 1.0, 0.0, 0.0, 1.0, 0.0, 1.0, 1.0, 0.0, 1.0, 0.0, 0.0, 1.0, 0.0, 1.0, 1.0, 0.0, 1.0, 0.0, 0.0, 1.0, 0.0, 1.0, 1.0, 0.0, 1.0, 0.0, 0.0, 1.0, 0.0, 1.0, 1.0, 0.0, 1.0, 0.0, 0.0, 1.0, 0.0, 1.0, 1.0, 0.0, 1.0, 0.0, 0.0, 1.0, 0.0, 1.0, 1.0, 0.0, 1.0, 0.0, 0.0, 1.0, 0.0, 1.0, 1.0, 0.0, 1.0, 0.0, 0.0, 1.0, 0.0, 1.0, 1.0, 0.0, 1.0, 0.0, 0.0, 1.0, 0.0, 1.0, 1.0, 0.0, 1.0, 0.0, 0.0, 1.0, 0.0, 1.0, 1.0, 0.0, 1.0, 0.0, 0.0, 1.0, 0.0, 1.0, 1.0, 0.0, 1.0, 0.0, 0.0, 1.0, 0.0, 1.0, 1.0, 0.0, 1.0, 0.0, 0.0, 1.0, 0.0, 1.0, 1.0, 0.0, 1.0, 0.0, 0.0, 1.0, 0.0, 1.0, 1.0, 0.0, 1.0, 0.0, 0.0, 1.0, 0.0, 1.0, 1.0, 0.0, 1.0, 0.0, 0.0, 1.0, 0.0, 1.0, 1.0, 0.0, 1.0, 0.0, 0.0, 1.0, 0.0, 1.0, 1.0, 0.0, 1.0, 0.0, 0.0, 1.0, 0.0, 1.0, 1.0, 0.0, 1.0, 0.0, 0.0, 1.0, 0.0, 1.0, 1.0, 0.0, 1.0, 0.0, 0.0, 1.0, 0.0, 1.0, 1.0, 0.0, 1.0, 0.0, 0.0, 1.0, 0.0, 1.0, 1.0, 0.0, 1.0, 0.0, 0.0, 1.0, 0.0, 1.0, 1.0, 0.0, 1.0, 0.0, 0.0, 1.0, 0.0, 1.0, 1.0, 0.0, 1.0, 0.0, 0.0, 1.0, 0.0, 1.0, 1.0, 0.0, 1.0, 0.0, 0.0, 1.0, 0.0, 1.0, 1.0, 0.0, 1.0, 0.0, 0.0, 1.0, 0.0, 1.0, 1.0, 0.0, 1.0, 0.0, 0.0, 1.0, 0.0, 1.0, 1.0, 0.0, 1.0, 0.0, 0.0, 1.0, 0.0, 1.0, 1.0, 0.0, 1.0, 0.0, 0.0, 1.0, 0.0, 1.0, 1.0, 0.0, 1.0, 0.0, 0.0, 1.0, 0.0, 1.0, 1.0, 0.0, 1.0, 0.0, 0.0, 1.0, 0.0, 1.0, 1.0, 0.0, 1.0, 0.0, 0.0, 1.0, 0.0, 1.0, 1.0, 0.0, 1.0, 0.0, 0.0, 1.0, 0.0, 1.0, 1.0, 0.0, 1.0, 0.0, 0.0, 1.0, 0.0, 1.0, 1.0, 0.0, 1.0, 0.0, 0.0, 1.0, 0.0, 1.0, 1.0, 0.0, 1.0, 0.0, 0.0, 1.0, 0.0, 1.0, 1.0, 0.0, 1.0, 0.0, 0.0, 1.0, 0.0, 1.0, 1.0, 0.0, 1.0, 0.0, 0.0, 1.0, 0.0, 1.0, 1.0, 0.0, 1.0, 0.0, 0.0, 1.0, 0.0, 1.0, 1.0, 0.0, 1.0, 0.0, 0.0, 1.0, 0.0, 1.0, 1.0, 0.0, 1.0, 0.0, 0.0, 1.0, 0.0, 1.0, 1.0, 0.0, 1.0, 0.0, 0.0, 1.0, 0.0, 1.0, 1.0, 0.0, 1.0, 0.0, 0.0, 1.0, 0.0, 1.0, 1.0, 0.0, 1.0, 0.0, 0.0, 1.0, 0.0, 1.0, 1.0, 0.0, 1.0, 0.0, 0.0, 1.0, 0.0, 1.0, 1.0, 0.0, 1.0, 0.0, 0.0, 1.0, 0.0, 1.0, 1.0, 0.0, 1.0, 0.0, 0.0, 1.0, 0.0, 1.0, 1.0, 0.0, 1.0, 0.0, 0.0, 1.0, 0.0, 1.0, 1.0, 0.0, 1.0, 0.0, 0.0, 1.0, 0.0, 1.0, 1.0, 0.0, 1.0, 0.0, 0.0, 1.0, 0.0, 1.0, 1.0, 0.0, 1.0, 0.0, 0.0, 1.0, 0.0, 1.0, 1.0, 0.0, 1.0, 0.0, 0.0, 1.0, 0.0, 1.0, 1.0, 0.0, 1.0, 0.0, 0.0, 1.0, 0.0, 1.0, 1.0, 0.0, 1.0, 0.0, 0.0, 1.0, 0.0, 1.0, 1.0, 0.0, 1.0, 0.0, 0.0, 1.0, 0.0, 1.0, 1.0, 0.0, 1.0, 0.0, 0.0, 1.0, 0.0, 1.0, 1.0, 0.0, 1.0, 0.0, 0.0, 1.0, 0.0, 1.0, 1.0, 0.0, 1.0, 0.0, 0.0, 1.0, 0.0, 1.0, 1.0, 0.0, 1.0, 0.0, 0.0, 1.0, 0.0, 1.0, 1.0, 0.0, 1.0, 0.0, 0.0, 1.0, 0.0, 1.0, 1.0, 0.0, 1.0, 0.0, 0.0, 1.0, 0.0, 1.0, 1.0, 0.0, 1.0, 0.0, 0.0, 1.0, 0.0, 1.0, 1.0, 0.0, 1.0, 0.0, 0.0, 1.0, 0.0, 1.0, 1.0, 0.0, 1.0, 0.0, 0.0, 1.0, 0.0, 1.0, 1.0, 0.0, 1.0, 0.0, 0.0, 1.0, 0.0, 1.0, 1.0, 0.0, 1.0, 0.0, 0.0, 1.0, 0.0, 1.0, 1.0, 0.0, 1.0, 0.0, 0.0, 1.0, 0.0, 1.0, 1.0, 0.0, 1.0, 0.0, 0.0, 1.0, 0.0, 1.0, 1.0, 0.0, 1.0, 0.0, 0.0, 1.0, 0.0, 1.0, 1.0, 0.0, 1.0, 0.0, 0.0, 1.0, 0.0, 1.0, 1.0, 0.0, 1.0, 0.0, 0.0, 1.0, 0.0, 1.0, 1.0, 0.0, 1.0, 0.0, 0.0, 1.0, 0.0, 1.0, 1.0, 0.0, 1.0, 0.0, 0.0, 1.0, 0.0, 1.0, 1.0, 0.0, 1.0, 0.0, 0.0, 1.0, 0.0, 1.0, 1.0, 0.0, 1.0, 0.0, 0.0, 1.0, 0.0, 1.0, 1.0, 0.0, 1.0, 0.0, 0.0, 1.0, 0.0, 1.0, 1.0, 0.0, 1.0, 0.0, 0.0, 1.0, 0.0, 1.0, 1.0, 0.0, 1.0, 0.0, 0.0, 1.0, 0.0, 1.0, 1.0, 0.0, 1.0, 0.0, 0.0, 1.0, 0.0, 1.0, 1.0, 0.0, 1.0, 0.0, 0.0, 1.0, 0.0, 1.0, 1.0, 0.0, 1.0, 0.0, 0.0, 1.0, 0.0, 1.0, 1.0, 0.0, 1.0, 0.0, 0.0, 1.0, 0.0, 1.0, 1.0, 0.0, 1.0, 0.0, 0.0, 1.0, 0.0, 1.0, 1.0, 0.0, 1.0, 0.0, 0.0, 1.0, 0.0, 1.0, 1.0, 0.0, 1.0, 0.0, 0.0, 1.0, 0.0, 1.0, 1.0, 0.0, 1.0, 0.0, 0.0, 1.0, 0.0, 1.0, 1.0, 0.0, 1.0, 0.0, 0.0, 1.0, 0.0, 1.0, 1.0, 0.0, 1.0, 0.0, 0.0, 1.0, 0.0, 1.0, 1.0, 0.0, 1.0, 0.0, 0.0, 1.0, 0.0, 1.0, 1.0, 0.0, 1.0, 0.0, 0.0, 1.0, 0.0, 1.0, 1.0, 0.0, 1.0, 0.0, 0.0, 1.0, 0.0, 1.0, 1.0, 0.0, 1.0, 0.0, 0.0, 1.0, 0.0, 1.0, 1.0, 0.0, 1.0, 0.0, 0.0, 1.0, 0.0, 1.0, 1.0, 0.0, 1.0, 0.0, 0.0, 1.0, 0.0, 1.0, 1.0, 0.0, 1.0, 0.0, 0.0, 1.0, 0.0, 1.0, 1.0, 0.0, 1.0, 0.0, 0.0, 1.0, 0.0, 1.0, 1.0, 0.0, 1.0, 0.0, 0.0, 1.0, 0.0, 1.0, 1.0, 0.0, 1.0, 0.0, 0.0, 1.0, 0.0, 1.0, 1.0, 0.0, 1.0, 0.0, 0.0, 1.0, 0.0, 1.0, 1.0, 0.0, 1.0, 0.0, 0.0, 1.0, 0.0, 1.0, 1.0, 0.0, 1.0, 0.0, 0.0, 1.0, 0.0, 1.0, 1.0, 0.0, 1.0, 0.0, 0.0, 1.0, 0.0, 1.0, 1.0, 0.0, 1.0, 0.0, 0.0, 1.0, 0.0, 1.0, 1.0, 0.0, 1.0, 0.0, 0.0, 1.0, 0.0, 1.0, 1.0, 0.0, 1.0, 0.0, 0.0, 1.0, 0.0, 1.0, 1.0, 0.0, 1.0, 0.0, 0.0, 1.0, 0.0, 1.0, 1.0, 0.0, 1.0, 0.0, 0.0, 1.0, 0.0, 1.0, 1.0, 0.0, 1.0, 0.0, 0.0, 1.0, 0.0, 1.0, 1.0, 0.0, 1.0, 0.0, 0.0, 1.0, 0.0, 1.0, 1.0, 0.0, 1.0, 0.0, 0.0, 1.0, 0.0, 1.0, 1.0, 0.0, 1.0, 0.0, 0.0, 1.0, 0.0, 1.0, 1.0, 0.0, 1.0, 0.0, 0.0, 1.0, 0.0, 1.0, 1.0, 0.0, 1.0, 0.0, 0.0, 1.0, 0.0, 1.0, 1.0, 0.0, 1.0, 0.0, 0.0, 1.0, 0.0, 1.0, 1.0, 0.0, 1.0, 0.0, 0.0, 1.0, 0.0, 1.0, 1.0, 0.0, 1.0, 0.0, 0.0, 1.0, 0.0, 1.0, 1.0, 0.0, 1.0, 0.0, 0.0, 1.0, 0.0, 1.0, 1.0, 0.0, 1.0, 0.0, 0.0, 1.0, 0.0, 1.0, 1.0, 0.0, 1.0, 0.0, 0.0, 1.0, 0.0, 1.0, 1.0, 0.0, 1.0, 0.0, 0.0, 1.0, 0.0, 1.0, 1.0, 0.0, 1.0, 0.0, 0.0, 1.0, 0.0, 1.0, 1.0, 0.0, 1.0, 0.0, 0.0, 1.0, 0.0, 1.0, 1.0, 0.0, 1.0, 0.0, 0.0, 1.0, 0.0, 1.0, 1.0, 0.0, 1.0, 0.0, 0.0, 1.0, 0.0, 1.0, 1.0, 0.0, 1.0, 0.0, 0.0, 1.0, 0.0, 1.0, 1.0, 0.0, 1.0, 0.0, 0.0, 1.0, 0.0, 1.0, 1.0, 0.0, 1.0, 0.0, 0.0, 1.0, 0.0, 1.0, 1.0, 0.0, 1.0, 0.0, 0.0, 1.0, 0.0, 1.0, 1.0, 0.0, 1.0, 0.0, 0.0, 1.0, 0.0, 1.0, 1.0, 0.0, 1.0, 0.0, 0.0, 1.0, 0.0, 1.0, 1.0, 0.0, 1.0, 0.0, 0.0, 1.0, 0.0, 1.0, 1.0, 0.0, 1.0, 0.0, 0.0, 1.0, 0.0, 1.0, 1.0, 0.0, 1.0, 0.0, 0.0, 1.0, 0.0, 1.0, 1.0, 0.0, 1.0, 0.0, 0.0, 1.0, 0.0, 1.0, 1.0, 0.0, 1.0, 0.0, 0.0, 1.0, 0.0, 1.0, 1.0, 0.0, 1.0, 0.0, 0.0, 1.0, 0.0, 1.0, 1.0, 0.0, 1.0, 0.0, 0.0, 1.0, 0.0, 1.0, 1.0, 0.0, 1.0, 0.0, 0.0, 1.0, 0.0, 1.0, 1.0, 0.0, 1.0, 0.0, 0.0, 1.0, 0.0, 1.0, 1.0, 0.0, 1.0, 0.0, 0.0, 1.0, 0.0, 1.0, 1.0, 0.0, 1.0, 0.0, 0.0, 1.0, 0.0, 1.0, 1.0, 0.0, 1.0, 0.0, 0.0, 1.0, 0.0, 1.0, 1.0, 0.0, 1.0, 0.0, 0.0, 1.0, 0.0, 1.0, 1.0, 0.0, 1.0, 0.0, 0.0, 1.0, 0.0, 1.0, 1.0, 0.0, 1.0, 0.0, 0.0, 1.0, 0.0, 1.0, 1.0, 0.0, 1.0, 0.0, 0.0, 1.0, 0.0, 1.0, 1.0, 0.0, 1.0, 0.0, 0.0, 1.0, 0.0, 1.0, 1.0, 0.0, 1.0, 0.0, 0.0, 1.0, 0.0, 1.0, 1.0, 0.0, 1.0, 0.0, 0.0, 1.0, 0.0, 1.0, 1.0, 0.0, 1.0, 0.0, 0.0, 1.0, 0.0, 1.0, 1.0, 0.0, 1.0, 0.0, 0.0, 1.0, 0.0, 1.0, 1.0, 0.0, 1.0, 0.0, 0.0, 1.0, 0.0, 1.0, 1.0, 0.0, 1.0, 0.0, 0.0, 1.0, 0.0, 1.0, 1.0, 0.0, 1.0, 0.0, 0.0, 1.0, 0.0, 1.0, 1.0, 0.0, 1.0, 0.0, 0.0, 1.0, 0.0, 1.0, 1.0, 0.0, 1.0, 0.0, 0.0, 1.0, 0.0, 1.0, 1.0, 0.0, 1.0, 0.0, 0.0, 1.0, 0.0, 1.0, 1.0, 0.0, 1.0, 0.0, 0.0, 1.0, 0.0, 1.0, 1.0, 0.0, 1.0, 0.0, 0.0, 1.0, 0.0, 1.0, 1.0, 0.0, 1.0, 0.0, 0.0, 1.0, 0.0, 1.0, 1.0, 0.0, 1.0, 0.0, 0.0, 1.0, 0.0, 1.0, 1.0, 0.0, 1.0, 0.0, 0.0, 1.0, 0.0, 1.0, 1.0, 0.0, 1.0, 0.0, 0.0, 1.0, 0.0, 1.0, 1.0, 0.0, 1.0, 0.0, 0.0, 1.0, 0.0, 1.0, 1.0, 0.0, 1.0, 0.0, 0.0, 1.0, 0.0, 1.0, 1.0, 0.0, 1.0, 0.0, 0.0, 1.0, 0.0, 1.0, 1.0, 0.0, 1.0, 0.0, 0.0, 1.0, 0.0, 1.0, 1.0, 0.0, 1.0, 0.0, 0.0, 1.0, 0.0, 1.0, 1.0, 0.0, 1.0, 0.0, 0.0, 1.0, 0.0, 1.0, 1.0, 0.0, 1.0, 0.0, 0.0, 1.0, 0.0, 1.0, 1.0, 0.0, 1.0, 0.0, 0.0, 1.0, 0.0, 1.0, 1.0, 0.0, 1.0, 0.0, 0.0, 1.0, 0.0, 1.0, 1.0, 0.0, 1.0, 0.0, 0.0, 1.0, 0.0, 1.0, 1.0, 0.0, 1.0, 0.0, 0.0, 1.0, 0.0, 1.0, 1.0, 0.0, 1.0, 0.0, 0.0, 1.0, 0.0, 1.0, 1.0, 0.0, 1.0, 0.0, 0.0, 1.0, 0.0, 1.0, 1.0, 0.0, 1.0, 0.0, 0.0, 1.0, 0.0, 1.0, 1.0, 0.0, 1.0, 0.0, 0.0, 1.0, 0.0, 1.0, 1.0, 0.0, 1.0, 0.0, 0.0, 1.0, 0.0, 1.0, 1.0, 0.0, 1.0, 0.0, 0.0, 1.0, 0.0, 1.0, 1.0, 0.0, 1.0, 0.0, 0.0, 1.0, 0.0, 1.0, 1.0, 0.0, 1.0, 0.0, 0.0, 1.0, 0.0, 1.0, 1.0, 0.0, 1.0, 0.0, 0.0, 1.0, 0.0, 1.0, 1.0, 0.0, 1.0, 0.0, 0.0, 1.0, 0.0, 1.0, 1.0, 0.0, 1.0, 0.0, 0.0, 1.0, 0.0, 1.0, 1.0, 0.0, 1.0, 0.0, 0.0, 1.0, 0.0, 1.0, 1.0, 0.0, 1.0, 0.0, 0.0, 1.0, 0.0, 1.0, 1.0, 0.0, 1.0, 0.0, 0.0, 1.0, 0.0, 1.0, 1.0, 0.0, 1.0, 0.0, 0.0, 1.0, 0.0, 1.0, 1.0, 0.0, 1.0, 0.0, 0.0, 1.0, 0.0, 1.0, 1.0, 0.0, 1.0, 0.0, 0.0, 1.0, 0.0, 1.0, 1.0, 0.0, 1.0, 0.0, 0.0, 1.0, 0.0, 1.0, 1.0, 0.0, 1.0, 0.0, 0.0, 1.0, 0.0, 1.0, 1.0, 0.0, 1.0, 0.0, 0.0, 1.0, 0.0, 1.0, 1.0, 0.0, 1.0, 0.0, 0.0, 1.0, 0.0, 1.0, 1.0, 0.0, 1.0, 0.0, 0.0, 1.0, 0.0, 1.0, 1.0, 0.0, 1.0, 0.0, 0.0, 1.0, 0.0, 1.0, 1.0, 0.0, 1.0, 0.0, 0.0, 1.0, 0.0, 1.0, 1.0, 0.0, 1.0, 0.0, 0.0, 1.0, 0.0, 1.0, 1.0, 0.0, 1.0, 0.0, 0.0, 1.0, 0.0, 1.0, 1.0, 0.0, 1.0, 0.0, 0.0, 1.0, 0.0, 1.0, 1.0, 0.0, 1.0, 0.0, 0.0, 1.0, 0.0, 1.0, 1.0, 0.0, 1.0, 0.0, 0.0, 1.0, 0.0, 1.0, 1.0, 0.0, 1.0, 0.0, 0.0, 1.0, 0.0, 1.0, 1.0, 0.0, 1.0, 0.0, 0.0, 1.0, 0.0, 1.0, 1.0, 0.0, 1.0, 0.0, 0.0, 1.0, 0.0, 1.0, 1.0, 0.0, 1.0, 0.0, 0.0, 1.0, 0.0, 1.0, 1.0, 0.0, 1.0, 0.0, 0.0, 1.0, 0.0, 1.0, 1.0, 0.0, 1.0, 0.0, 0.0, 1.0, 0.0, 1.0, 1.0, 0.0, 1.0, 0.0, 0.0, 1.0, 0.0, 1.0, 1.0, 0.0, 1.0, 0.0, 0.0, 1.0, 0.0, 1.0, 1.0, 0.0, 1.0, 0.0, 0.0, 1.0, 0.0, 1.0, 1.0, 0.0, 1.0, 0.0, 0.0, 1.0, 0.0, 1.0, 1.0, 0.0, 1.0, 0.0, 0.0, 1.0, 0.0, 1.0, 1.0, 0.0, 1.0, 0.0, 0.0, 1.0, 0.0, 1.0, 1.0, 0.0, 1.0, 0.0, 0.0, 1.0, 0.0, 1.0, 1.0, 0.0, 1.0, 0.0, 0.0, 1.0, 0.0, 1.0, 1.0, 0.0, 1.0, 0.0, 0.0, 1.0, 0.0, 1.0, 1.0, 0.0, 1.0, 0.0, 0.0, 1.0, 0.0, 1.0, 1.0, 0.0, 1.0, 0.0, 0.0, 1.0, 0.0, 1.0, 1.0, 0.0, 1.0, 0.0, 0.0, 1.0, 0.0, 1.0, 1.0, 0.0, 1.0, 0.0, 0.0, 1.0, 0.0, 1.0, 1.0, 0.0, 1.0, 0.0, 0.0, 1.0, 0.0, 1.0, 1.0, 0.0, 1.0, 0.0, 0.0, 1.0, 0.0, 1.0, 1.0, 0.0, 1.0, 0.0, 0.0, 1.0, 0.0, 1.0, 1.0, 0.0, 1.0, 0.0, 0.0, 1.0, 0.0, 1.0, 1.0, 0.0, 1.0, 0.0, 0.0, 1.0, 0.0, 1.0, 1.0, 0.0, 1.0, 0.0, 0.0, 1.0, 0.0, 1.0, 1.0, 0.0, 1.0, 0.0, 0.0, 1.0, 0.0, 1.0, 1.0, 0.0, 1.0, 0.0, 0.0, 1.0, 0.0, 1.0, 1.0, 0.0, 1.0, 0.0, 0.0, 1.0, 0.0, 1.0, 1.0, 0.0, 1.0, 0.0, 0.0, 1.0, 0.0, 1.0, 1.0, 0.0, 1.0, 0.0, 0.0, 1.0, 0.0, 1.0, 1.0, 0.0, 1.0, 0.0, 0.0, 1.0, 0.0, 1.0, 1.0, 0.0, 1.0, 0.0, 0.0, 1.0, 0.0, 1.0, 1.0, 0.0, 1.0, 0.0, 0.0, 1.0, 0.0, 1.0, 1.0, 0.0, 1.0, 0.0, 0.0, 1.0, 0.0, 1.0, 1.0, 0.0, 1.0, 0.0, 0.0, 1.0, 0.0, 1.0, 1.0, 0.0, 1.0, 0.0, 0.0, 1.0, 0.0, 1.0, 1.0, 0.0, 1.0, 0.0, 0.0, 1.0, 0.0, 1.0, 1.0, 0.0, 1.0, 0.0, 0.0, 1.0, 0.0, 1.0, 1.0, 0.0, 1.0, 0.0, 0.0, 1.0, 0.0, 1.0, 1.0, 0.0, 1.0, 0.0, 0.0, 1.0, 0.0, 1.0, 1.0, 0.0, 1.0, 0.0, 0.0, 1.0, 0.0, 1.0, 1.0, 0.0, 1.0, 0.0, 0.0, 1.0, 0.0, 1.0, 1.0, 0.0, 1.0, 0.0, 0.0, 1.0, 0.0, 1.0, 1.0, 0.0, 1.0, 0.0, 0.0, 1.0, 0.0, 1.0, 1.0, 0.0, 1.0, 0.0, 0.0, 1.0, 0.0, 1.0, 1.0, 0.0, 1.0, 0.0, 0.0, 1.0, 0.0, 1.0, 1.0, 0.0, 1.0, 0.0, 0.0, 1.0, 0.0, 1.0, 1.0, 0.0, 1.0, 0.0, 0.0, 1.0, 0.0, 1.0, 1.0, 0.0, 1.0, 0.0, 0.0, 1.0, 0.0, 1.0, 1.0, 0.0, 1.0, 0.0, 0.0, 1.0, 0.0, 1.0, 1.0, 0.0, 1.0, 0.0, 0.0, 1.0, 0.0, 1.0, 1.0, 0.0, 1.0, 0.0, 0.0, 1.0, 0.0, 1.0, 1.0, 0.0, 1.0, 0.0, 0.0, 1.0, 0.0, 1.0, 1.0, 0.0, 1.0, 0.0, 0.0, 1.0, 0.0, 1.0, 1.0, 0.0, 1.0, 0.0, 0.0, 1.0, 0.0, 1.0, 1.0, 0.0, 1.0, 0.0, 0.0, 1.0, 0.0, 1.0, 1.0, 0.0, 1.0, 0.0, 0.0, 1.0, 0.0, 1.0, 1.0, 0.0, 1.0, 0.0, 0.0, 1.0, 0.0, 1.0, 1.0, 0.0, 1.0, 0.0, 0.0, 1.0, 0.0, 1.0, 1.0, 0.0, 1.0, 0.0, 0.0, 1.0, 0.0, 1.0, 1.0, 0.0, 1.0, 0.0, 0.0, 1.0, 0.0, 1.0, 1.0, 0.0, 1.0, 0.0, 0.0, 1.0, 0.0, 1.0, 1.0, 0.0, 1.0, 0.0, 0.0, 1.0, 0.0, 1.0, 1.0, 0.0, 1.0, 0.0, 0.0, 1.0, 0.0, 1.0, 1.0, 0.0, 1.0, 0.0, 0.0, 1.0, 0.0, 1.0, 1.0, 0.0, 1.0, 0.0, 0.0, 1.0, 0.0, 1.0, 1.0, 0.0, 1.0, 0.0, 0.0, 1.0, 0.0, 1.0, 1.0, 0.0, 1.0, 0.0, 0.0, 1.0, 0.0, 1.0, 1.0, 0.0, 1.0, 0.0, 0.0, 1.0, 0.0, 1.0, 1.0, 0.0, 1.0, 0.0, 0.0, 1.0, 0.0, 1.0, 1.0, 0.0, 1.0, 0.0, 0.0, 1.0, 0.0, 1.0, 1.0, 0.0, 1.0, 0.0, 0.0, 1.0, 0.0, 1.0, 1.0, 0.0, 1.0, 0.0, 0.0, 1.0, 0.0, 1.0, 1.0, 0.0, 1.0, 0.0, 0.0, 1.0, 0.0, 1.0, 1.0, 0.0, 1.0, 0.0, 0.0, 1.0, 0.0, 1.0, 1.0, 0.0, 1.0, 0.0, 0.0, 1.0, 0.0, 1.0, 1.0, 0.0, 1.0, 0.0, 0.0, 1.0, 0.0, 1.0, 1.0, 0.0, 1.0, 0.0, 0.0, 1.0, 0.0, 1.0, 1.0, 0.0, 1.0, 0.0, 0.0, 1.0, 0.0, 1.0, 1.0, 0.0, 1.0, 0.0, 0.0, 1.0, 0.0, 1.0, 1.0, 0.0, 1.0, 0.0, 0.0, 1.0, 0.0, 1.0, 1.0, 0.0, 1.0, 0.0, 0.0, 1.0, 0.0, 1.0, 1.0, 0.0, 1.0, 0.0, 0.0, 1.0, 0.0, 1.0, 1.0, 0.0, 1.0, 0.0, 0.0, 1.0, 0.0, 1.0, 1.0, 0.0, 1.0, 0.0, 0.0, 1.0, 0.0, 1.0, 1.0, 0.0, 1.0, 0.0, 0.0, 1.0, 0.0, 1.0, 1.0, 0.0, 1.0, 0.0, 0.0, 1.0, 0.0, 1.0, 1.0, 0.0, 1.0, 0.0, 0.0, 1.0, 0.0, 1.0, 1.0, 0.0, 1.0, 0.0, 0.0, 1.0, 0.0, 1.0, 1.0, 0.0, 1.0, 0.0, 0.0, 1.0, 0.0, 1.0, 1.0, 0.0, 1.0, 0.0, 0.0, 1.0, 0.0, 1.0, 1.0, 0.0, 1.0, 0.0, 0.0, 1.0, 0.0, 1.0, 1.0, 0.0, 1.0, 0.0, 0.0, 1.0, 0.0, 1.0, 1.0, 0.0, 1.0, 0.0, 0.0, 1.0, 0.0, 1.0, 1.0, 0.0, 1.0, 0.0, 0.0, 1.0, 0.0, 1.0, 1.0, 0.0, 1.0, 0.0, 0.0, 1.0, 0.0, 1.0, 1.0, 0.0, 1.0, 0.0, 0.0, 1.0, 0.0, 1.0, 1.0, 0.0, 1.0, 0.0, 0.0, 1.0, 0.0, 1.0, 1.0, 0.0, 1.0, 0.0, 0.0, 1.0, 0.0, 1.0, 1.0, 0.0, 1.0, 0.0, 0.0, 1.0, 0.0, 1.0, 1.0, 0.0, 1.0, 0.0, 0.0, 1.0, 0.0, 1.0, 1.0, 0.0, 1.0, 0.0, 0.0, 1.0, 0.0, 1.0, 1.0, 0.0, 1.0, 0.0, 0.0, 1.0, 0.0, 1.0, 1.0, 0.0, 1.0, 0.0, 0.0, 1.0, 0.0, 1.0, 1.0, 0.0, 1.0, 0.0, 0.0, 1.0, 0.0, 1.0, 1.0, 0.0, 1.0, 0.0, 0.0, 1.0, 0.0, 1.0, 1.0, 0.0, 1.0, 0.0, 0.0, 1.0, 0.0, 1.0, 1.0, 0.0, 1.0, 0.0, 0.0, 1.0, 0.0, 1.0, 1.0, 0.0, 1.0, 0.0, 0.0, 1.0, 0.0, 1.0, 1.0, 0.0, 1.0, 0.0, 0.0, 1.0, 0.0, 1.0, 1.0, 0.0, 1.0, 0.0, 0.0, 1.0, 0.0, 1.0, 1.0, 0.0, 1.0, 0.0, 0.0, 1.0, 0.0, 1.0, 1.0, 0.0, 1.0, 0.0, 0.0, 1.0, 0.0, 1.0, 1.0, 0.0, 1.0, 0.0, 0.0, 1.0, 0.0, 1.0, 1.0, 0.0, 1.0, 0.0, 0.0, 1.0, 0.0, 1.0, 1.0, 0.0, 1.0, 0.0, 0.0, 1.0, 0.0, 1.0, 1.0, 0.0, 1.0, 0.0, 0.0, 1.0, 0.0, 1.0, 1.0, 0.0, 1.0, 0.0, 0.0, 1.0, 0.0, 1.0, 1.0, 0.0, 1.0, 0.0, 0.0, 1.0, 0.0, 1.0, 1.0, 0.0, 1.0, 0.0, 0.0, 1.0, 0.0, 1.0, 1.0, 0.0, 1.0, 0.0, 0.0, 1.0, 0.0, 1.0, 1.0, 0.0, 1.0, 0.0, 0.0, 1.0, 0.0, 1.0, 1.0, 0.0, 1.0, 0.0, 0.0, 1.0, 0.0, 1.0, 1.0, 0.0, 1.0, 0.0, 0.0, 1.0, 0.0, 1.0, 1.0, 0.0, 1.0, 0.0, 0.0, 1.0, 0.0, 1.0, 1.0, 0.0, 1.0, 0.0, 0.0, 1.0, 0.0, 1.0, 1.0, 0.0, 1.0, 0.0, 0.0, 1.0, 0.0, 1.0, 1.0, 0.0, 1.0, 0.0, 0.0, 1.0, 0.0, 1.0, 1.0, 0.0, 1.0, 0.0, 0.0, 1.0, 0.0, 1.0, 1.0, 0.0, 1.0, 0.0, 0.0, 1.0, 0.0, 1.0, 1.0, 0.0, 1.0, 0.0, 0.0, 1.0, 0.0, 1.0, 1.0, 0.0, 1.0, 0.0, 0.0, 1.0, 0.0, 1.0, 1.0, 0.0, 1.0, 0.0, 0.0, 1.0, 0.0, 1.0, 1.0, 0.0, 1.0, 0.0, 0.0, 1.0, 0.0, 1.0, 1.0, 0.0, 1.0, 0.0, 0.0, 1.0, 0.0, 1.0, 1.0, 0.0, 1.0, 0.0, 0.0, 1.0, 0.0, 1.0, 1.0, 0.0, 1.0, 0.0, 0.0, 1.0, 0.0, 1.0, 1.0, 0.0, 1.0, 0.0, 0.0, 1.0, 0.0, 1.0, 1.0, 0.0, 1.0, 0.0, 0.0, 1.0, 0.0, 1.0, 1.0, 0.0, 1.0, 0.0, 0.0, 1.0, 0.0, 1.0, 1.0, 0.0, 1.0, 0.0, 0.0, 1.0, 0.0, 1.0, 1.0, 0.0, 1.0, 0.0, 0.0, 1.0, 0.0, 1.0, 1.0, 0.0, 1.0, 0.0, 0.0, 1.0, 0.0, 1.0, 1.0, 0.0, 1.0, 0.0, 0.0, 1.0, 0.0, 1.0, 1.0, 0.0, 1.0, 0.0, 0.0, 1.0, 0.0, 1.0, 1.0, 0.0, 1.0, 0.0, 0.0, 1.0, 0.0, 1.0, 1.0, 0.0, 1.0, 0.0, 0.0, 1.0, 0.0, 1.0, 1.0, 0.0, 1.0, 0.0, 0.0, 1.0, 0.0, 1.0, 1.0, 0.0, 1.0, 0.0, 0.0, 1.0, 0.0, 1.0, 1.0, 0.0, 1.0, 0.0, 0.0, 1.0, 0.0, 1.0, 1.0, 0.0, 1.0, 0.0, 0.0, 1.0, 0.0, 1.0, 1.0, 0.0, 1.0, 0.0, 0.0, 1.0, 0.0, 1.0, 1.0, 0.0, 1.0, 0.0, 0.0, 1.0, 0.0, 1.0, 1.0, 0.0, 1.0, 0.0, 0.0, 1.0, 0.0, 1.0, 1.0, 0.0, 1.0, 0.0, 0.0, 1.0, 0.0, 1.0, 1.0, 0.0, 1.0, 0.0, 0.0, 1.0, 0.0, 1.0, 1.0, 0.0, 1.0, 0.0, 0.0, 1.0, 0.0, 1.0, 1.0, 0.0, 1.0, 0.0, 0.0, 1.0, 0.0, 1.0, 1.0, 0.0, 1.0, 0.0, 0.0, 1.0, 0.0, 1.0, 1.0, 0.0, 1.0, 0.0, 0.0, 1.0, 0.0, 1.0, 1.0, 0.0, 1.0, 0.0, 0.0, 1.0, 0.0, 1.0, 1.0, 0.0, 1.0, 0.0, 0.0, 1.0, 0.0, 1.0, 1.0, 0.0, 1.0, 0.0, 0.0, 1.0, 0.0, 1.0, 1.0, 0.0, 1.0, 0.0, 0.0, 1.0, 0.0, 1.0, 1.0, 0.0, 1.0, 0.0, 0.0, 1.0, 0.0, 1.0, 1.0, 0.0, 1.0, 0.0, 0.0, 1.0, 0.0, 1.0, 1.0, 0.0, 1.0, 0.0, 0.0, 1.0, 0.0, 1.0, 1.0, 0.0, 1.0, 0.0, 0.0, 1.0, 0.0, 1.0, 1.0, 0.0, 1.0, 0.0, 0.0, 1.0, 0.0, 1.0, 1.0, 0.0, 1.0, 0.0, 0.0, 1.0, 0.0, 1.0, 1.0, 0.0, 1.0, 0.0, 0.0, 1.0, 0.0, 1.0, 1.0, 0.0, 1.0, 0.0, 0.0, 1.0, 0.0, 1.0, 1.0, 0.0, 1.0, 0.0, 0.0, 1.0, 0.0, 1.0, 1.0, 0.0, 1.0, 0.0, 0.0, 1.0, 0.0, 1.0, 1.0, 0.0, 1.0, 0.0, 0.0, 1.0, 0.0, 1.0, 1.0, 0.0, 1.0, 0.0, 0.0, 1.0, 0.0, 1.0, 1.0, 0.0, 1.0, 0.0, 0.0, 1.0, 0.0, 1.0, 1.0, 0.0, 1.0, 0.0, 0.0, 1.0, 0.0, 1.0, 1.0, 0.0, 1.0, 0.0, 0.0, 1.0, 0.0, 1.0, 1.0, 0.0, 1.0, 0.0, 0.0, 1.0, 0.0, 1.0, 1.0, 0.0, 1.0, 0.0, 0.0, 1.0, 0.0, 1.0, 1.0, 0.0, 1.0, 0.0, 0.0, 1.0, 0.0, 1.0, 1.0, 0.0, 1.0, 0.0, 0.0, 1.0, 0.0, 1.0, 1.0, 0.0, 1.0, 0.0, 0.0, 1.0, 0.0, 1.0, 1.0, 0.0, 1.0, 0.0, 0.0, 1.0, 0.0, 1.0, 1.0, 0.0, 1.0, 0.0, 0.0, 1.0, 0.0, 1.0, 1.0, 0.0, 1.0, 0.0, 0.0, 1.0, 0.0, 1.0, 1.0, 0.0, 1.0, 0.0, 0.0, 1.0, 0.0, 1.0, 1.0, 0.0, 1.0, 0.0, 0.0, 1.0, 0.0, 1.0, 1.0, 0.0, 1.0, 0.0, 0.0, 1.0, 0.0, 1.0, 1.0, 0.0, 1.0, 0.0, 0.0, 1.0, 0.0, 1.0, 1.0, 0.0, 1.0, 0.0, 0.0, 1.0, 0.0, 1.0, 1.0, 0.0, 1.0, 0.0, 0.0, 1.0, 0.0, 1.0, 1.0, 0.0, 1.0, 0.0, 0.0, 1.0, 0.0, 1.0, 1.0, 0.0, 1.0, 0.0, 0.0, 1.0, 0.0, 1.0, 1.0, 0.0, 1.0, 0.0, 0.0, 1.0, 0.0, 1.0, 1.0, 0.0, 1.0, 0.0, 0.0, 1.0, 0.0, 1.0, 1.0, 0.0, 1.0, 0.0, 0.0, 1.0, 0.0, 1.0, 1.0, 0.0, 1.0, 0.0, 0.0, 1.0, 0.0, 1.0, 1.0, 0.0, 1.0, 0.0, 0.0, 1.0, 0.0, 1.0, 1.0, 0.0, 1.0, 0.0, 0.0, 1.0, 0.0, 1.0, 1.0, 0.0, 1.0, 0.0, 0.0, 1.0, 0.0, 1.0, 1.0, 0.0, 1.0, 0.0, 0.0, 1.0, 0.0, 1.0, 1.0, 0.0, 1.0, 0.0, 0.0, 1.0, 0.0, 1.0, 1.0, 0.0, 1.0, 0.0, 0.0, 1.0, 0.0, 1.0, 1.0, 0.0, 1.0, 0.0, 0.0, 1.0, 0.0, 1.0, 1.0, 0.0, 1.0, 0.0, 0.0, 1.0, 0.0, 1.0, 1.0, 0.0, 1.0, 0.0, 0.0, 1.0, 0.0, 1.0, 1.0, 0.0, 1.0, 0.0, 0.0, 1.0, 0.0, 1.0, 1.0, 0.0, 1.0, 0.0, 0.0, 1.0, 0.0, 1.0, 1.0, 0.0, 1.0, 0.0, 0.0, 1.0, 0.0, 1.0, 1.0, 0.0, 1.0, 0.0, 0.0, 1.0, 0.0, 1.0, 1.0, 0.0, 1.0, 0.0, 0.0, 1.0, 0.0, 1.0, 1.0, 0.0, 1.0, 0.0, 0.0, 1.0, 0.0, 1.0, 1.0, 0.0, 1.0, 0.0, 0.0, 1.0, 0.0, 1.0, 1.0, 0.0, 1.0, 0.0, 0.0, 1.0, 0.0, 1.0, 1.0, 0.0, 1.0, 0.0, 0.0, 1.0, 0.0, 1.0, 1.0, 0.0, 1.0, 0.0, 0.0, 1.0, 0.0, 1.0, 1.0, 0.0, 1.0, 0.0, 0.0, 1.0, 0.0, 1.0, 1.0, 0.0, 1.0, 0.0, 0.0, 1.0, 0.0, 1.0, 1.0, 0.0, 1.0, 0.0, 0.0, 1.0, 0.0, 1.0, 1.0, 0.0, 1.0, 0.0, 0.0, 1.0, 0.0, 1.0, 1.0, 0.0, 1.0, 0.0, 0.0, 1.0, 0.0, 1.0, 1.0, 0.0, 1.0, 0.0, 0.0, 1.0, 0.0, 1.0, 1.0, 0.0, 1.0, 0.0, 0.0, 1.0, 0.0, 1.0, 1.0, 0.0, 1.0, 0.0, 0.0, 1.0, 0.0, 1.0, 1.0, 0.0, 1.0, 0.0, 0.0, 1.0, 0.0, 1.0, 1.0, 0.0, 1.0, 0.0, 0.0, 1.0, 0.0, 1.0, 1.0, 0.0, 1.0])
me_mesh_007_mesh_123_skala_hrt_stone_03_jpg.materials.append(mat_skala_hrt_stone_03_jpg)
me_mesh_007_mesh_123_skala_hrt_stone_03_jpg.materials.append(mat_drevo)
me_mesh_007_mesh_123_skala_hrt_stone_03_jpg.materials.append(mat_drevo_woodrough0050_1_s_jpg)
me_mesh_007_mesh_123_skala_hrt_stone_03_jpg.use_remesh_preserve_volume = False
me_mesh_007_mesh_123_skala_hrt_stone_03_jpg.use_remesh_preserve_attributes = False
me_mesh_007_mesh_123_skala_hrt_stone_03_jpg.use_mirror_vertex_groups = False
me_mesh_007_mesh_123_skala_hrt_stone_03_jpg.update()

# ---- objects
ob_mesh_007_mesh_123_skala_hrt_stone_03_jpg = bpy.data.objects.new('Mesh.007_Mesh.123_SKALA_hrt_stone_03.jpg', me_mesh_007_mesh_123_skala_hrt_stone_03_jpg)

# ---- transforms, parenting, visibility, modifiers, constraints
ob_mesh_007_mesh_123_skala_hrt_stone_03_jpg.location = (20.98, -14.55, 7.444)
ob_mesh_007_mesh_123_skala_hrt_stone_03_jpg.rotation_euler = (1.571, -0.0, 0.0)
ob_mesh_007_mesh_123_skala_hrt_stone_03_jpg.scale = (7.994, 7.994, 7.994)
ob_mesh_007_mesh_123_skala_hrt_stone_03_jpg.lineart.crease_threshold = 0.0

# ---- collection membership
col_collection_1.objects.link(ob_mesh_007_mesh_123_skala_hrt_stone_03_jpg)

# ---- scene / render settings (as saved in the file)
scene.frame_start = 1; scene.frame_end = 250; scene.frame_set(1)
scene.render.engine = 'BLENDER_EEVEE_NEXT'
scene.render.image_settings.color_mode = 'RGB'
scene.render.image_settings.compression = 90
scene.render.resolution_percentage = 50
scene.render.dither_intensity = 0.0
scene.render.bake_margin = 2
scene.cycles.use_denoising = False
scene.cycles.samples = 10
scene.cycles.sampling_pattern = 'TABULATED_SOBOL'
scene.cycles.light_sampling_threshold = 0.0
scene.cycles.use_adaptive_sampling = False
scene.cycles.use_light_tree = False
scene.cycles.blur_glossy = 0.0
scene.cycles.volume_bounces = 1
scene.cycles.pixel_filter_type = 'GAUSSIAN'
scene.cycles.sample_clamp_indirect = 0.0
scene.view_settings.view_transform = 'Standard'
bpy.context.view_layer.update()

# ---- added for rendering (the .blend has no active camera and no usable light): camera, sun
cam_auto = bpy.data.cameras.new('AutoCamera')
cam_auto.lens = 50.0
cam_auto.sensor_width = 36.0
cam_auto.clip_end = 1173.13
ob_auto_camera = bpy.data.objects.new('AutoCamera', cam_auto)
scene.collection.objects.link(ob_auto_camera)
ob_auto_camera.location = (66.6462, -82.3646, 61.4195)
ob_auto_camera.rotation_euler = (1.09748, -7.21219e-08, 0.694738)
scene.camera = ob_auto_camera
light_auto_sun = bpy.data.lights.new('AutoSun', 'SUN')
light_auto_sun.energy = 3.0
light_auto_sun.angle = 0.0523599
ob_auto_sun = bpy.data.objects.new('AutoSun', light_auto_sun)
scene.collection.objects.link(ob_auto_sun)
ob_auto_sun.rotation_euler = (0.872665, 0.174533, 0.523599)
bpy.context.view_layer.update()
